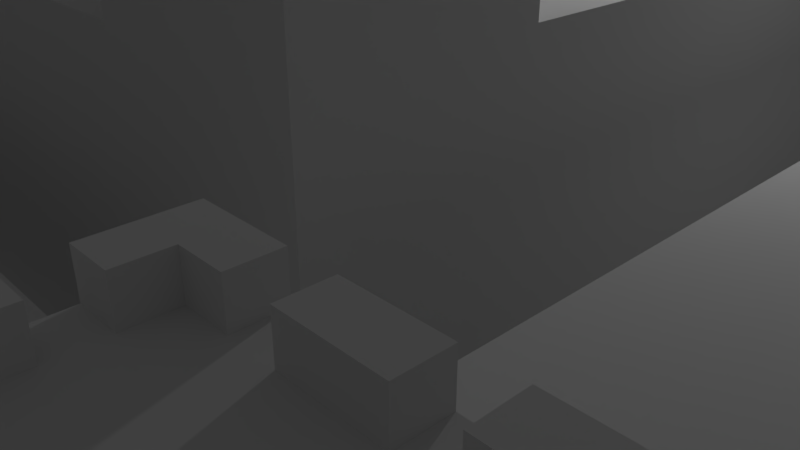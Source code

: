 # Source: SandCastleLevel2.blend  (saved by Blender 2.79.0; exported with 4.5.12 LTS)
import bpy
from mathutils import Matrix  # noqa: F401  (used for matrix-valued properties, if any)

bpy.ops.wm.read_factory_settings(use_empty=True)
scene = bpy.context.scene
scene.name = 'Scene'

# ---- collections
col_collection_1 = bpy.data.collections.new('Collection 1'); scene.collection.children.link(col_collection_1)

# ---- world
world_world = bpy.data.worlds.new('World'); scene.world = world_world
world_world.color = (0.05088, 0.05088, 0.05088)
world_world.use_sun_shadow = False
world_world.sun_shadow_jitter_overblur = 0.0
world_world.cycles.sampling_method = 'MANUAL'

# ---- cameras
cam_camera = bpy.data.cameras.new('Camera')
cam_camera.clip_end = 100.0
cam_camera.lens = 35.0
cam_camera.sensor_width = 32.0
cam_camera.sensor_height = 18.0
cam_camera.ortho_scale = 7.314
cam_camera.dof.focus_distance = 0.0
cam_camera.dof.aperture_fstop = 128.0

# ---- lights
light_lamp = bpy.data.lights.new('Lamp', 'POINT')
light_lamp.transmission_factor = 0.0
light_lamp.cutoff_distance = 30.0
light_lamp.energy = 100.0
light_lamp.shadow_buffer_clip_start = 1.001
light_lamp.shadow_soft_size = 0.1
light_lamp.shadow_maximum_resolution = 0.006
light_lamp.use_absolute_resolution = True

# ---- meshes
me_plane_001 = bpy.data.meshes.new('Plane.001')
me_plane_001.from_pydata([(-1.0, -1.0, 0.2857), (1.0, -1.0, 0.2857), (-1.0, 1.0, 0.2857), (1.0, 1.0, 0.2857), (-1.0, 0.0, 0.2857), (0.0, -1.0, 0.2857), (1.0, 0.0, 0.2857), (0.0, 1.0, 0.2857), (0.0, 0.0, 0.2857), (-1.0, -0.5, 0.2857), (0.5, -1.0, 0.2857), (1.0, 0.5, 0.2857), (-0.5, 1.0, 0.2857), (-1.0, 0.5, 0.2857), (-0.5, -1.0, 0.2857), (1.0, -0.5, 0.2857), (0.5, 1.0, 0.2857), (0.0, 0.5, 0.2857), (0.0, -0.5, 0.2857), (-0.5, 0.0, 0.2857), (0.5, 0.0, 0.2857), (0.5, -0.5, 0.2857), (-0.5, -0.5, 0.2857), (-0.5, 0.5, 0.2857), (0.5, 0.5, 0.2857), (-1.0, -0.75, 0.2857), (0.75, -1.0, 0.2857), (1.0, 0.75, 0.2857), (-0.75, 1.0, 0.2857), (-1.0, 0.25, 0.2857), (-0.25, -1.0, 0.2857), (1.0, -0.25, 0.2857), (0.25, 1.0, 0.2857), (0.0, 0.75, 0.2857), (0.0, -0.25, 0.2857), (-0.75, 0.0, 0.2857), (0.25, 0.0, 0.2857), (-1.0, -0.25, 0.2857), (0.25, -1.0, 0.2857), (1.0, 0.25, 0.2857), (-0.25, 1.0, 0.2857), (-1.0, 0.75, 0.2857), (-0.75, -1.0, 0.2857), (1.0, -0.75, 0.2857), (0.75, 1.0, 0.2857), (0.0, 0.25, 0.2857), (0.0, -0.75, 0.2857), (-0.25, 0.0, 0.2857), (0.75, 0.0, 0.2857), (0.5, -0.25, 0.2857), (0.5, -0.75, 0.2857), (0.25, -0.5, 0.2857), (0.75, -0.5, 0.2857), (-0.5, -0.25, 0.2857), (-0.5, -0.75, 0.2857), (-0.75, -0.5, 0.2857), (-0.25, -0.5, 0.2857), (-0.5, 0.75, 0.2857), (-0.5, 0.25, 0.2857), (-0.75, 0.5, 0.2857), (-0.25, 0.5, 0.2857), (0.5, 0.75, 0.2857), (0.5, 0.25, 0.2857), (0.25, 0.5, 0.2857), (0.75, 0.5, 0.2857), (0.75, 0.25, 0.2857), (0.25, 0.25, 0.2857), (0.25, 0.75, 0.2857), (-0.25, 0.25, 0.2857), (-0.75, 0.25, 0.2857), (-0.75, 0.75, 0.2857), (-0.25, -0.75, 0.2857), (-0.75, -0.75, 0.2857), (-0.75, -0.25, 0.2857), (0.75, -0.75, 0.2857), (0.25, -0.75, 0.2857), (0.25, -0.25, 0.2857), (0.75, -0.25, 0.2857), (-0.25, -0.25, 0.2857), (-0.25, 0.75, 0.2857), (0.75, 0.75, 0.2857), (-1.0, -0.75, 0.4286), (-1.0, -1.0, 0.4286), (0.75, -1.0, 0.4286), (1.0, -1.0, 0.4286), (1.0, 0.75, 0.4286), (1.0, 1.0, 0.4286), (-0.75, 1.0, 0.4286), (-1.0, 1.0, 0.4286), (-1.0, 0.25, 0.4286), (-1.0, 0.0, 0.4286), (-0.25, -1.0, 0.4286), (0.0, -1.0, 0.4286), (1.0, -0.25, 0.4286), (1.0, 0.0, 0.4286), (0.25, 1.0, 0.4286), (0.0, 1.0, 0.4286), (0.0, 0.75, 0.4286), (-0.75, 0.0, 0.4286), (-1.0, -0.25, 0.4286), (-1.0, -0.5, 0.4286), (0.25, -1.0, 0.4286), (0.5, -1.0, 0.4286), (1.0, 0.25, 0.4286), (1.0, 0.5, 0.4286), (-0.25, 1.0, 0.4286), (-0.5, 1.0, 0.4286), (-1.0, 0.75, 0.4286), (-1.0, 0.5, 0.4286), (-0.75, -1.0, 0.4286), (-0.5, -1.0, 0.4286), (1.0, -0.75, 0.4286), (1.0, -0.5, 0.4286), (0.75, 1.0, 0.4286), (0.5, 1.0, 0.4286), (-0.75, -0.5, 0.4286), (-0.5, 0.75, 0.4286), (-0.75, 0.5, 0.4286), (0.5, 0.75, 0.4286), (0.0, -0.75, 0.4286), (0.75, 0.0, 0.4286), (0.5, -0.75, 0.4286), (0.75, -0.5, 0.4286), (-0.5, -0.75, 0.4286), (0.75, 0.5, 0.4286), (0.75, 0.25, 0.4286), (0.25, 0.75, 0.4286), (-0.75, 0.25, 0.4286), (-0.75, 0.75, 0.4286), (-0.25, -0.75, 0.4286), (-0.75, -0.75, 0.4286), (-0.75, -0.25, 0.4286), (0.75, -0.75, 0.4286), (0.25, -0.75, 0.4286), (0.75, -0.25, 0.4286), (-0.25, 0.75, 0.4286), (0.75, 0.75, 0.4286), (-1.0, -0.75, 0.0), (-1.0, -1.0, 0.0), (0.75, -1.0, 0.0), (1.0, -1.0, 0.0), (1.0, 0.75, 0.0), (1.0, 1.0, 0.0), (-0.75, 1.0, 0.0), (-1.0, 1.0, 0.0), (-1.0, 0.25, 0.0), (-1.0, 0.0, 0.0), (-0.25, -1.0, 0.0), (0.0, -1.0, 0.0), (1.0, -0.25, 0.0), (1.0, 0.0, 0.0), (0.25, 1.0, 0.0), (0.0, 1.0, 0.0), (0.0, 0.75, 0.0), (-0.75, 0.0, 0.0), (-1.0, -0.25, 0.0), (-1.0, -0.5, 0.0), (0.25, -1.0, 0.0), (0.5, -1.0, 0.0), (1.0, 0.25, 0.0), (1.0, 0.5, 0.0), (-0.25, 1.0, 0.0), (-0.5, 1.0, 0.0), (-1.0, 0.75, 0.0), (-1.0, 0.5, 0.0), (-0.75, -1.0, 0.0), (-0.5, -1.0, 0.0), (1.0, -0.75, 0.0), (1.0, -0.5, 0.0), (0.75, 1.0, 0.0), (0.5, 1.0, 0.0), (-0.75, -0.5, 0.0), (-0.5, 0.75, 0.0), (-0.75, 0.5, 0.0), (0.5, 0.75, 0.0), (0.0, -0.75, 0.0), (0.75, 0.0, 0.0), (0.5, -0.75, 0.0), (0.75, -0.5, 0.0), (-0.5, -0.75, 0.0), (0.75, 0.5, 0.0), (0.75, 0.25, 0.0), (0.25, 0.75, 0.0), (-0.75, 0.25, 0.0), (-0.75, 0.75, 0.0), (-0.25, -0.75, 0.0), (-0.75, -0.75, 0.0), (-0.75, -0.25, 0.0), (0.75, -0.75, 0.0), (0.25, -0.75, 0.0), (0.75, -0.25, 0.0), (-0.25, 0.75, 0.0), (0.75, 0.75, 0.0), (-0.75, 0.75, 0.5714), (-1.0, 0.75, 0.5714), (-0.75, 1.0, 0.5714), (1.0, 1.0, 0.5714), (0.75, 1.0, 0.5714), (1.0, -1.0, 0.5714), (1.0, -0.75, 0.5714), (-1.0, -1.0, 0.5714), (-0.75, -1.0, 0.5714), (-1.0, 1.0, 0.5714), (1.0, 0.75, 0.5714), (0.75, -1.0, 0.5714), (-1.0, -0.75, 0.5714), (-0.75, -0.75, 0.5714), (0.75, -0.75, 0.5714), (0.75, 0.75, 0.5714), (-0.875, 0.75, 0.5714), (-0.75, 0.875, 0.5714), (0.875, 1.0, 0.5714), (1.0, -0.875, 0.5714), (-0.875, -1.0, 0.5714), (-1.0, 0.875, 0.5714), (-0.875, 1.0, 0.5714), (1.0, 0.875, 0.5714), (0.875, -1.0, 0.5714), (-1.0, -0.875, 0.5714), (-0.75, -0.875, 0.5714), (-0.875, -0.75, 0.5714), (0.75, -0.875, 0.5714), (0.875, -0.75, 0.5714), (0.75, 0.875, 0.5714), (0.875, 0.75, 0.5714), (-0.875, -0.875, 0.5714), (0.875, -0.875, 0.5714), (0.875, 0.875, 0.5714), (-0.875, 0.875, 0.5714), (-0.9375, 0.75, 0.5714), (-0.75, 0.9375, 0.5714), (0.8125, 1.0, 0.5714), (1.0, -0.8125, 0.5714), (-0.8125, -1.0, 0.5714), (-1.0, 0.8125, 0.5714), (-0.9375, 1.0, 0.5714), (1.0, 0.9375, 0.5714), (0.9375, -1.0, 0.5714), (-1.0, -0.9375, 0.5714), (-0.75, -0.8125, 0.5714), (-0.9375, -0.75, 0.5714), (0.75, -0.8125, 0.5714), (0.8125, -0.75, 0.5714), (0.75, 0.9375, 0.5714), (0.8125, 0.75, 0.5714), (-0.8125, 0.75, 0.5714), (-0.75, 0.8125, 0.5714), (0.9375, 1.0, 0.5714), (1.0, -0.9375, 0.5714), (-0.9375, -1.0, 0.5714), (-1.0, 0.9375, 0.5714), (-0.8125, 1.0, 0.5714), (1.0, 0.8125, 0.5714), (0.8125, -1.0, 0.5714), (-1.0, -0.8125, 0.5714), (-0.75, -0.9375, 0.5714), (-0.8125, -0.75, 0.5714), (0.75, -0.9375, 0.5714), (0.9375, -0.75, 0.5714), (0.75, 0.8125, 0.5714), (0.9375, 0.75, 0.5714), (-0.875, -0.8125, 0.5714), (-0.875, -0.9375, 0.5714), (-0.9375, -0.875, 0.5714), (-0.8125, -0.875, 0.5714), (0.875, -0.8125, 0.5714), (0.875, -0.9375, 0.5714), (0.8125, -0.875, 0.5714), (0.9375, -0.875, 0.5714), (0.875, 0.9375, 0.5714), (0.875, 0.8125, 0.5714), (0.8125, 0.875, 0.5714), (0.9375, 0.875, 0.5714), (-0.875, 0.9375, 0.5714), (-0.875, 0.8125, 0.5714), (-0.9375, 0.875, 0.5714), (-0.8125, 0.875, 0.5714), (-0.8125, 0.8125, 0.5714), (-0.9375, 0.8125, 0.5714), (-0.9375, 0.9375, 0.5714), (0.9375, 0.8125, 0.5714), (0.8125, 0.8125, 0.5714), (0.8125, 0.9375, 0.5714), (0.9375, -0.9375, 0.5714), (0.8125, -0.9375, 0.5714), (0.8125, -0.8125, 0.5714), (-0.8125, -0.9375, 0.5714), (-0.9375, -0.9375, 0.5714), (-0.9375, -0.8125, 0.5714), (-0.8125, -0.8125, 0.5714), (0.9375, -0.8125, 0.5714), (0.9375, 0.9375, 0.5714), (-0.8125, 0.9375, 0.5714), (-0.9688, 0.75, 0.5714), (-0.75, 0.9688, 0.5714), (0.7812, 1.0, 0.5714), (1.0, -0.7812, 0.5714), (-0.7812, -1.0, 0.5714), (-1.0, 0.7812, 0.5714), (-0.9688, 1.0, 0.5714), (1.0, 0.9688, 0.5714), (0.9688, -1.0, 0.5714), (-1.0, -0.9688, 0.5714), (-0.75, -0.7812, 0.5714), (-0.9688, -0.75, 0.5714), (0.75, -0.7812, 0.5714), (0.7812, -0.75, 0.5714), (0.75, 0.9688, 0.5714), (0.7812, 0.75, 0.5714), (-0.8438, 0.75, 0.5714), (-0.75, 0.8438, 0.5714), (0.9062, 1.0, 0.5714), (1.0, -0.9062, 0.5714), (-0.9062, -1.0, 0.5714), (-1.0, 0.9062, 0.5714), (-0.8438, 1.0, 0.5714), (1.0, 0.8438, 0.5714), (0.8438, -1.0, 0.5714), (-1.0, -0.8438, 0.5714), (-0.75, -0.9062, 0.5714), (-0.8438, -0.75, 0.5714), (0.75, -0.9062, 0.5714), (0.9062, -0.75, 0.5714), (0.75, 0.8438, 0.5714), (0.9062, 0.75, 0.5714), (-0.875, -0.7812, 0.5714), (-0.875, -0.9062, 0.5714), (-0.9688, -0.875, 0.5714), (-0.8438, -0.875, 0.5714), (0.875, -0.7812, 0.5714), (0.875, -0.9062, 0.5714), (0.7812, -0.875, 0.5714), (0.9062, -0.875, 0.5714), (0.875, 0.9688, 0.5714), (0.875, 0.8438, 0.5714), (0.7812, 0.875, 0.5714), (0.9062, 0.875, 0.5714), (-0.875, 0.9688, 0.5714), (-0.875, 0.8438, 0.5714), (-0.9688, 0.875, 0.5714), (-0.8438, 0.875, 0.5714), (-0.9062, 0.75, 0.5714), (-0.75, 0.9062, 0.5714), (0.8438, 1.0, 0.5714), (1.0, -0.8438, 0.5714), (-0.8438, -1.0, 0.5714), (-1.0, 0.8438, 0.5714), (-0.9062, 1.0, 0.5714), (1.0, 0.9062, 0.5714), (0.9062, -1.0, 0.5714), (-1.0, -0.9062, 0.5714), (-0.75, -0.8438, 0.5714), (-0.9062, -0.75, 0.5714), (0.75, -0.8438, 0.5714), (0.8438, -0.75, 0.5714), (0.75, 0.9062, 0.5714), (0.8438, 0.75, 0.5714), (-0.7812, 0.75, 0.5714), (-0.75, 0.7812, 0.5714), (0.9688, 1.0, 0.5714), (1.0, -0.9688, 0.5714), (-0.9688, -1.0, 0.5714), (-1.0, 0.9688, 0.5714), (-0.7812, 1.0, 0.5714), (1.0, 0.7812, 0.5714), (0.7812, -1.0, 0.5714), (-1.0, -0.7812, 0.5714), (-0.75, -0.9688, 0.5714), (-0.7812, -0.75, 0.5714), (0.75, -0.9688, 0.5714), (0.9688, -0.75, 0.5714), (0.75, 0.7812, 0.5714), (0.9688, 0.75, 0.5714), (-0.875, -0.8438, 0.5714), (-0.875, -0.9688, 0.5714), (-0.9062, -0.875, 0.5714), (-0.7812, -0.875, 0.5714), (0.875, -0.8438, 0.5714), (0.875, -0.9688, 0.5714), (0.8438, -0.875, 0.5714), (0.9688, -0.875, 0.5714), (0.875, 0.9062, 0.5714), (0.875, 0.7812, 0.5714), (0.8438, 0.875, 0.5714), (0.9688, 0.875, 0.5714), (-0.875, 0.9062, 0.5714), (-0.875, 0.7812, 0.5714), (-0.9062, 0.875, 0.5714), (-0.7812, 0.875, 0.5714), (-0.8125, 0.8438, 0.5714), (-0.8125, 0.7812, 0.5714), (-0.8438, 0.8125, 0.5714), (-0.7812, 0.8125, 0.5714), (-0.9375, 0.8438, 0.5714), (-0.9375, 0.7812, 0.5714), (-0.9688, 0.8125, 0.5714), (-0.9062, 0.8125, 0.5714), (-0.9375, 0.9688, 0.5714), (-0.9375, 0.9062, 0.5714), (-0.9688, 0.9375, 0.5714), (-0.9062, 0.9375, 0.5714), (0.9375, 0.8438, 0.5714), (0.9375, 0.7812, 0.5714), (0.9062, 0.8125, 0.5714), (0.9688, 0.8125, 0.5714), (0.8125, 0.8438, 0.5714), (0.8125, 0.7812, 0.5714), (0.7812, 0.8125, 0.5714), (0.8438, 0.8125, 0.5714), (0.8125, 0.9688, 0.5714), (0.8125, 0.9062, 0.5714), (0.7812, 0.9375, 0.5714), (0.8438, 0.9375, 0.5714), (0.9375, -0.9062, 0.5714), (0.9375, -0.9688, 0.5714), (0.9062, -0.9375, 0.5714), (0.9688, -0.9375, 0.5714), (0.8125, -0.9062, 0.5714), (0.8125, -0.9688, 0.5714), (0.7812, -0.9375, 0.5714), (0.8438, -0.9375, 0.5714), (0.8125, -0.7812, 0.5714), (0.8125, -0.8438, 0.5714), (0.7812, -0.8125, 0.5714), (0.8438, -0.8125, 0.5714), (-0.8125, -0.9062, 0.5714), (-0.8125, -0.9688, 0.5714), (-0.8438, -0.9375, 0.5714), (-0.7812, -0.9375, 0.5714), (-0.9375, -0.9062, 0.5714), (-0.9375, -0.9688, 0.5714), (-0.9688, -0.9375, 0.5714), (-0.9062, -0.9375, 0.5714), (-0.9375, -0.7812, 0.5714), (-0.9375, -0.8438, 0.5714), (-0.9688, -0.8125, 0.5714), (-0.9062, -0.8125, 0.5714), (-0.8125, -0.7812, 0.5714), (-0.8125, -0.8438, 0.5714), (-0.8438, -0.8125, 0.5714), (-0.7812, -0.8125, 0.5714), (0.9375, -0.7812, 0.5714), (0.9375, -0.8438, 0.5714), (0.9062, -0.8125, 0.5714), (0.9688, -0.8125, 0.5714), (0.9375, 0.9688, 0.5714), (0.9375, 0.9062, 0.5714), (0.9062, 0.9375, 0.5714), (0.9688, 0.9375, 0.5714), (-0.8125, 0.9688, 0.5714), (-0.8125, 0.9062, 0.5714), (-0.8438, 0.9375, 0.5714), (-0.7812, 0.9375, 0.5714), (-0.7812, 0.9062, 0.5714), (-0.8438, 0.9062, 0.5714), (-0.8438, 0.9688, 0.5714), (0.9688, 0.9062, 0.5714), (0.9062, 0.9062, 0.5714), (0.9062, 0.9688, 0.5714), (0.9688, -0.8438, 0.5714), (0.9062, -0.8438, 0.5714), (0.9062, -0.7812, 0.5714), (-0.7812, -0.8438, 0.5714), (-0.8438, -0.8438, 0.5714), (-0.8438, -0.7812, 0.5714), (-0.9062, -0.8438, 0.5714), (-0.9688, -0.8438, 0.5714), (-0.9688, -0.7812, 0.5714), (-0.9062, -0.9688, 0.5714), (-0.9688, -0.9688, 0.5714), (-0.9688, -0.9062, 0.5714), (-0.7812, -0.9688, 0.5714), (-0.8438, -0.9688, 0.5714), (-0.8438, -0.9062, 0.5714), (0.8438, -0.8438, 0.5714), (0.7812, -0.8438, 0.5714), (0.7812, -0.7812, 0.5714), (0.8438, -0.9688, 0.5714), (0.7812, -0.9688, 0.5714), (0.7812, -0.9062, 0.5714), (0.9688, -0.9688, 0.5714), (0.9062, -0.9688, 0.5714), (0.9062, -0.9062, 0.5714), (0.8438, 0.9062, 0.5714), (0.7812, 0.9062, 0.5714), (0.7812, 0.9688, 0.5714), (0.8438, 0.7812, 0.5714), (0.7812, 0.7812, 0.5714), (0.7812, 0.8438, 0.5714), (0.9688, 0.7812, 0.5714), (0.9062, 0.7812, 0.5714), (0.9062, 0.8438, 0.5714), (-0.9062, 0.9062, 0.5714), (-0.9688, 0.9062, 0.5714), (-0.9688, 0.9688, 0.5714), (-0.9062, 0.7812, 0.5714), (-0.9688, 0.7812, 0.5714), (-0.9688, 0.8438, 0.5714), (-0.7812, 0.7812, 0.5714), (-0.8438, 0.7812, 0.5714), (-0.8438, 0.8438, 0.5714), (-0.7812, 0.8438, 0.5714), (-0.9062, 0.8438, 0.5714), (-0.9062, 0.9688, 0.5714), (0.9688, 0.8438, 0.5714), (0.8438, 0.8438, 0.5714), (0.8438, 0.9688, 0.5714), (0.9688, -0.9062, 0.5714), (0.8438, -0.9062, 0.5714), (0.8438, -0.7812, 0.5714), (-0.7812, -0.9062, 0.5714), (-0.9062, -0.9062, 0.5714), (-0.9062, -0.7812, 0.5714), (-0.7812, -0.7812, 0.5714), (0.9688, -0.7812, 0.5714), (0.9688, 0.9688, 0.5714), (-0.7812, 0.9688, 0.5714), (-0.9688, 0.75, 0.6), (-1.0, 0.75, 0.6), (-0.75, 0.9688, 0.6), (-0.75, 1.0, 0.6), (0.7812, 1.0, 0.6), (0.75, 1.0, 0.6), (1.0, -0.7812, 0.6), (1.0, -0.75, 0.6), (-0.7812, -1.0, 0.6), (-0.75, -1.0, 0.6), (-1.0, 0.7812, 0.6), (-0.9688, 1.0, 0.6), (-1.0, 1.0, 0.6), (1.0, 0.9688, 0.6), (1.0, 1.0, 0.6), (0.9688, -1.0, 0.6), (1.0, -1.0, 0.6), (-1.0, -0.9688, 0.6), (-1.0, -1.0, 0.6), (-0.75, -0.7812, 0.6), (-0.75, -0.75, 0.6), (-0.9688, -0.75, 0.6), (-1.0, -0.75, 0.6), (0.75, -0.7812, 0.6), (0.75, -0.75, 0.6), (0.7812, -0.75, 0.6), (0.75, 0.9688, 0.6), (0.7812, 0.75, 0.6), (0.75, 0.75, 0.6), (-0.8438, 0.75, 0.6), (-0.875, 0.75, 0.6), (-0.75, 0.8438, 0.6), (-0.75, 0.875, 0.6), (0.9062, 1.0, 0.6), (0.875, 1.0, 0.6), (1.0, -0.9062, 0.6), (1.0, -0.875, 0.6), (-0.9062, -1.0, 0.6), (-0.875, -1.0, 0.6), (-1.0, 0.9062, 0.6), (-1.0, 0.875, 0.6), (-0.8438, 1.0, 0.6), (-0.875, 1.0, 0.6), (1.0, 0.8438, 0.6), (1.0, 0.875, 0.6), (0.8438, -1.0, 0.6), (0.875, -1.0, 0.6), (-1.0, -0.8438, 0.6), (-1.0, -0.875, 0.6), (-0.75, -0.9062, 0.6), (-0.75, -0.875, 0.6), (-0.8438, -0.75, 0.6), (-0.875, -0.75, 0.6), (0.75, -0.9062, 0.6), (0.75, -0.875, 0.6), (0.9062, -0.75, 0.6), (0.875, -0.75, 0.6), (0.75, 0.8438, 0.6), (0.75, 0.875, 0.6), (0.9062, 0.75, 0.6), (0.875, 0.75, 0.6), (-0.875, -0.7812, 0.6), (-0.9688, -0.875, 0.6), (0.875, -0.7812, 0.6), (0.7812, -0.875, 0.6), (0.875, 0.9688, 0.6), (0.7812, 0.875, 0.6), (-0.875, 0.9688, 0.6), (-0.9688, 0.875, 0.6), (-0.7812, 0.75, 0.6), (-0.8125, 0.75, 0.6), (-0.75, 0.7812, 0.6), (-0.75, 0.8125, 0.6), (0.9688, 1.0, 0.6), (0.9375, 1.0, 0.6), (1.0, -0.9688, 0.6), (1.0, -0.9375, 0.6), (-0.9688, -1.0, 0.6), (-0.9375, -1.0, 0.6), (-1.0, 0.9688, 0.6), (-1.0, 0.9375, 0.6), (-0.7812, 1.0, 0.6), (-0.8125, 1.0, 0.6), (1.0, 0.7812, 0.6), (1.0, 0.8125, 0.6), (0.7812, -1.0, 0.6), (0.8125, -1.0, 0.6), (-1.0, -0.7812, 0.6), (-1.0, -0.8125, 0.6), (-0.75, -0.9688, 0.6), (-0.75, -0.9375, 0.6), (-0.7812, -0.75, 0.6), (-0.8125, -0.75, 0.6), (0.75, -0.9688, 0.6), (0.75, -0.9375, 0.6), (0.9688, -0.75, 0.6), (0.9375, -0.75, 0.6), (0.75, 0.7812, 0.6), (0.75, 0.8125, 0.6), (0.9688, 0.75, 0.6), (0.9375, 0.75, 0.6), (-0.9688, 0.8125, 0.6), (-1.0, 0.8125, 0.6), (-0.9375, 0.9688, 0.6), (-0.9375, 1.0, 0.6), (-0.9688, 0.9375, 0.6), (0.7812, 0.8125, 0.6), (0.8125, 0.9688, 0.6), (0.8125, 1.0, 0.6), (0.7812, 0.9375, 0.6), (0.75, 0.9375, 0.6), (0.7812, -0.9375, 0.6), (0.8125, -0.7812, 0.6), (0.8125, -0.75, 0.6), (0.7812, -0.8125, 0.6), (0.75, -0.8125, 0.6), (-0.9688, -0.9375, 0.6), (-1.0, -0.9375, 0.6), (-0.9375, -0.7812, 0.6), (-0.9375, -0.75, 0.6), (-0.9688, -0.8125, 0.6), (-0.8125, -0.7812, 0.6), (0.9375, -0.7812, 0.6), (0.9375, 0.9688, 0.6), (-0.8125, 0.9688, 0.6), (-0.9375, 0.75, 0.6), (-0.75, 0.9375, 0.6), (1.0, -0.8125, 0.6), (-0.8125, -1.0, 0.6), (1.0, 0.9375, 0.6), (0.9375, -1.0, 0.6), (-0.75, -0.8125, 0.6), (0.8125, 0.75, 0.6), (-0.9062, 0.75, 0.6), (-0.75, 0.9062, 0.6), (0.8438, 1.0, 0.6), (1.0, -0.8438, 0.6), (-0.8438, -1.0, 0.6), (-1.0, 0.8438, 0.6), (-0.9062, 1.0, 0.6), (1.0, 0.9062, 0.6), (0.9062, -1.0, 0.6), (-1.0, -0.9062, 0.6), (-0.75, -0.8438, 0.6), (-0.9062, -0.75, 0.6), (0.75, -0.8438, 0.6), (0.8438, -0.75, 0.6), (0.75, 0.9062, 0.6), (0.8438, 0.75, 0.6), (-0.75, 0.75, 0.6), (1.0, 0.75, 0.6), (0.75, -1.0, 0.6), (-0.875, -0.9688, 0.6), (-0.7812, -0.875, 0.6), (0.875, -0.9688, 0.6), (0.9688, -0.875, 0.6), (0.875, 0.7812, 0.6), (0.9688, 0.875, 0.6), (-0.875, 0.7812, 0.6), (-0.7812, 0.875, 0.6), (-0.8125, 0.7812, 0.6), (-0.7812, 0.8125, 0.6), (-0.9375, 0.7812, 0.6), (0.9375, 0.7812, 0.6), (0.9688, 0.8125, 0.6), (0.8125, 0.7812, 0.6), (0.9375, -0.9688, 0.6), (0.9688, -0.9375, 0.6), (0.8125, -0.9688, 0.6), (-0.8125, -0.9688, 0.6), (-0.7812, -0.9375, 0.6), (-0.9375, -0.9688, 0.6), (-0.7812, -0.8125, 0.6), (0.9688, -0.8125, 0.6), (0.9688, 0.9375, 0.6), (-0.7812, 0.9375, 0.6), (-0.7812, 0.9062, 0.6), (-0.8438, 0.9688, 0.6), (0.9688, 0.9062, 0.6), (0.9062, 0.9688, 0.6), (0.9688, -0.8438, 0.6), (0.9062, -0.7812, 0.6), (-0.7812, -0.8438, 0.6), (-0.8438, -0.7812, 0.6), (-0.9688, -0.8438, 0.6), (-0.9688, -0.7812, 0.6), (-0.9062, -0.9688, 0.6), (-0.9688, -0.9688, 0.6), (-0.9688, -0.9062, 0.6), (-0.7812, -0.9688, 0.6), (-0.8438, -0.9688, 0.6), (0.7812, -0.8438, 0.6), (0.7812, -0.7812, 0.6), (0.8438, -0.9688, 0.6), (0.7812, -0.9688, 0.6), (0.7812, -0.9062, 0.6), (0.9688, -0.9688, 0.6), (0.9062, -0.9688, 0.6), (0.7812, 0.9062, 0.6), (0.7812, 0.9688, 0.6), (0.8438, 0.7812, 0.6), (0.7812, 0.7812, 0.6), (0.7812, 0.8438, 0.6), (0.9688, 0.7812, 0.6), (0.9062, 0.7812, 0.6), (-0.9688, 0.9062, 0.6), (-0.9688, 0.9688, 0.6), (-0.9062, 0.7812, 0.6), (-0.9688, 0.7812, 0.6), (-0.9688, 0.8438, 0.6), (-0.7812, 0.7812, 0.6), (-0.8438, 0.7812, 0.6), (-0.7812, 0.8438, 0.6), (-0.9062, 0.9688, 0.6), (0.9688, 0.8438, 0.6), (0.8438, 0.9688, 0.6), (0.9688, -0.9062, 0.6), (0.8438, -0.7812, 0.6), (-0.7812, -0.9062, 0.6), (-0.9062, -0.7812, 0.6), (-0.7812, -0.7812, 0.6), (0.9688, -0.7812, 0.6), (0.9688, 0.9688, 0.6), (-0.7812, 0.9688, 0.6), (-0.5714, -0.5714, 0.2857), (0.5714, -0.5714, 0.2857), (-0.5714, 0.5714, 0.2857), (0.5714, 0.5714, 0.2857), (-0.5714, 0.0, 0.2857), (0.0, -0.5714, 0.2857), (0.5714, 0.0, 0.2857), (0.0, 0.5714, 0.2857), (0.0, 0.0, 0.2857), (-0.5714, -0.2857, 0.2857), (0.2857, -0.5714, 0.2857), (0.5714, 0.2857, 0.2857), (-0.2857, 0.5714, 0.2857), (-0.5714, 0.2857, 0.2857), (-0.2857, -0.5714, 0.2857), (0.5714, -0.2857, 0.2857), (0.2857, 0.5714, 0.2857), (0.0, 0.2857, 0.2857), (0.0, -0.2857, 0.2857), (-0.2857, 0.0, 0.2857), (0.2857, 0.0, 0.2857), (0.2857, -0.2857, 0.2857), (-0.2857, -0.2857, 0.2857), (-0.2857, 0.2857, 0.2857), (0.2857, 0.2857, 0.2857), (-0.5714, -0.4286, 0.2857), (0.4286, -0.5714, 0.2857), (0.5714, 0.4286, 0.2857), (-0.4286, 0.5714, 0.2857), (-0.5714, 0.1429, 0.2857), (-0.1429, -0.5714, 0.2857), (0.5714, -0.1429, 0.2857), (0.1429, 0.5714, 0.2857), (0.0, -0.1429, 0.2857), (0.1429, 0.0, 0.2857), (-0.5714, -0.1429, 0.2857), (0.1429, -0.5714, 0.2857), (0.5714, 0.1429, 0.2857), (-0.1429, 0.5714, 0.2857), (-0.5714, 0.4286, 0.2857), (-0.4286, -0.5714, 0.2857), (0.5714, -0.4286, 0.2857), (0.4286, 0.5714, 0.2857), (0.0, 0.1429, 0.2857), (-0.1429, 0.0, 0.2857), (0.2857, -0.1429, 0.2857), (0.1429, -0.2857, 0.2857), (-0.2857, -0.1429, 0.2857), (-0.1429, -0.2857, 0.2857), (-0.2857, 0.1429, 0.2857), (-0.1429, 0.2857, 0.2857), (0.2857, 0.1429, 0.2857), (0.1429, 0.2857, 0.2857), (0.1429, 0.1429, 0.2857), (-0.1429, 0.1429, 0.2857), (0.1429, -0.1429, 0.2857), (-0.1429, -0.1429, 0.2857), (-0.5714, -0.4286, 0.5714), (-0.5714, -0.5714, 0.5714), (0.4286, -0.5714, 0.5714), (0.5714, -0.5714, 0.5714), (0.5714, 0.4286, 0.5714), (0.5714, 0.5714, 0.5714), (-0.4286, 0.5714, 0.5714), (-0.5714, 0.5714, 0.5714), (-0.5714, 0.1429, 0.5714), (-0.5714, 0.0, 0.5714), (-0.1429, -0.5714, 0.5714), (0.0, -0.5714, 0.5714), (0.5714, -0.1429, 0.5714), (0.5714, 0.0, 0.5714), (0.1429, 0.5714, 0.5714), (0.0, 0.5714, 0.5714), (0.0, 0.4286, 0.5714), (-0.4286, 0.0, 0.5714), (-0.5714, -0.1429, 0.5714), (-0.5714, -0.2857, 0.5714), (0.1429, -0.5714, 0.5714), (0.2857, -0.5714, 0.5714), (0.5714, 0.1429, 0.5714), (0.5714, 0.2857, 0.5714), (-0.1429, 0.5714, 0.5714), (-0.2857, 0.5714, 0.5714), (-0.5714, 0.4286, 0.5714), (-0.5714, 0.2857, 0.5714), (-0.4286, -0.5714, 0.5714), (-0.2857, -0.5714, 0.5714), (0.5714, -0.4286, 0.5714), (0.5714, -0.2857, 0.5714), (0.4286, 0.5714, 0.5714), (0.2857, 0.5714, 0.5714), (0.0, -0.4286, 0.5714), (0.0, -0.2857, 0.5714), (0.4286, 0.0, 0.5714), (0.2857, 0.0, 0.5714), (0.2857, -0.1429, 0.5714), (0.2857, -0.4286, 0.5714), (0.2857, -0.2857, 0.5714), (0.1429, -0.2857, 0.5714), (0.4286, -0.2857, 0.5714), (-0.2857, -0.1429, 0.5714), (-0.2857, 0.0, 0.5714), (-0.2857, -0.4286, 0.5714), (-0.2857, -0.2857, 0.5714), (-0.4286, -0.2857, 0.5714), (-0.1429, -0.2857, 0.5714), (-0.2857, 0.4286, 0.5714), (-0.2857, 0.1429, 0.5714), (-0.2857, 0.2857, 0.5714), (-0.4286, 0.2857, 0.5714), (-0.1429, 0.2857, 0.5714), (0.2857, 0.4286, 0.5714), (0.2857, 0.1429, 0.5714), (0.2857, 0.2857, 0.5714), (0.1429, 0.2857, 0.5714), (0.0, 0.2857, 0.5714), (0.4286, 0.2857, 0.5714), (0.4286, 0.1429, 0.5714), (0.1429, 0.4286, 0.5714), (-0.4286, 0.1429, 0.5714), (-0.1429, -0.4286, 0.5714), (-0.4286, -0.1429, 0.5714), (0.1429, -0.4286, 0.5714), (0.4286, -0.1429, 0.5714), (-0.1429, 0.4286, 0.5714), (-0.5714, -0.4286, 0.7143), (-0.5714, -0.5714, 0.7143), (0.4286, -0.5714, 0.7143), (0.5714, -0.5714, 0.7143), (0.5714, 0.4286, 0.7143), (0.5714, 0.5714, 0.7143), (-0.4286, 0.5714, 0.7143), (-0.5714, 0.5714, 0.7143), (-0.5714, 0.4286, 0.7143), (-0.5714, 0.2857, 0.7143), (-0.4286, -0.5714, 0.7143), (-0.2857, -0.5714, 0.7143), (0.5714, -0.4286, 0.7143), (0.5714, -0.2857, 0.7143), (0.4286, 0.5714, 0.7143), (0.2857, 0.5714, 0.7143), (0.2857, -0.4286, 0.7143), (0.2857, -0.2857, 0.7143), (0.4286, -0.2857, 0.7143), (-0.2857, -0.4286, 0.7143), (-0.2857, -0.2857, 0.7143), (-0.4286, -0.2857, 0.7143), (-0.5714, -0.2857, 0.7143), (-0.2857, 0.4286, 0.7143), (-0.2857, 0.5714, 0.7143), (-0.4286, 0.2857, 0.7143), (0.2857, 0.4286, 0.7143), (0.4286, 0.2857, 0.7143), (0.2857, 0.2857, 0.7143), (0.2857, -0.5714, 0.7143), (0.5714, 0.2857, 0.7143), (-0.2857, 0.2857, 0.7143), (-0.4286, 0.4286, 0.7143), (-0.4286, -0.4286, 0.7143), (0.4286, -0.4286, 0.7143), (0.4286, 0.4286, 0.7143), (-0.5714, -0.4286, 0.0), (-0.5714, -0.5714, 0.0), (0.4286, -0.5714, 0.0), (0.5714, -0.5714, 0.0), (0.5714, 0.4286, 0.0), (0.5714, 0.5714, 0.0), (-0.4286, 0.5714, 0.0), (-0.5714, 0.5714, 0.0), (-0.5714, 0.1429, 0.0), (-0.5714, 0.0, 0.0), (-0.1429, -0.5714, 0.0), (0.0, -0.5714, 0.0), (0.5714, -0.1429, 0.0), (0.5714, 0.0, 0.0), (0.1429, 0.5714, 0.0), (0.0, 0.5714, 0.0), (0.0, 0.4286, 0.0), (-0.4286, 0.0, 0.0), (-0.5714, -0.1429, 0.0), (-0.5714, -0.2857, 0.0), (0.1429, -0.5714, 0.0), (0.2857, -0.5714, 0.0), (0.5714, 0.1429, 0.0), (0.5714, 0.2857, 0.0), (-0.1429, 0.5714, 0.0), (-0.2857, 0.5714, 0.0), (-0.5714, 0.4286, 0.0), (-0.5714, 0.2857, 0.0), (-0.4286, -0.5714, 0.0), (-0.2857, -0.5714, 0.0), (0.5714, -0.4286, 0.0), (0.5714, -0.2857, 0.0), (0.4286, 0.5714, 0.0), (0.2857, 0.5714, 0.0), (0.0, -0.4286, 0.0), (0.0, -0.2857, 0.0), (0.4286, 0.0, 0.0), (0.2857, 0.0, 0.0), (0.2857, -0.1429, 0.0), (0.2857, -0.4286, 0.0), (0.2857, -0.2857, 0.0), (0.1429, -0.2857, 0.0), (0.4286, -0.2857, 0.0), (-0.2857, -0.1429, 0.0), (-0.2857, 0.0, 0.0), (-0.2857, -0.4286, 0.0), (-0.2857, -0.2857, 0.0), (-0.4286, -0.2857, 0.0), (-0.1429, -0.2857, 0.0), (-0.2857, 0.4286, 0.0), (-0.2857, 0.1429, 0.0), (-0.2857, 0.2857, 0.0), (-0.4286, 0.2857, 0.0), (-0.1429, 0.2857, 0.0), (0.2857, 0.4286, 0.0), (0.2857, 0.1429, 0.0), (0.2857, 0.2857, 0.0), (0.1429, 0.2857, 0.0), (0.0, 0.2857, 0.0), (0.4286, 0.2857, 0.0), (0.4286, 0.1429, 0.0), (0.1429, 0.4286, 0.0), (-0.4286, 0.1429, 0.0), (-0.4286, 0.4286, 0.0), (-0.1429, -0.4286, 0.0), (-0.4286, -0.4286, 0.0), (-0.4286, -0.1429, 0.0), (0.4286, -0.4286, 0.0), (0.1429, -0.4286, 0.0), (0.4286, -0.1429, 0.0), (-0.1429, 0.4286, 0.0), (0.4286, 0.4286, 0.0), (-0.5714, -0.5, 0.7143), (0.5, -0.5714, 0.7143), (0.5714, 0.5, 0.7143), (-0.5, 0.5714, 0.7143), (-0.5714, 0.3571, 0.7143), (-0.3571, -0.5714, 0.7143), (0.5714, -0.3571, 0.7143), (0.3571, 0.5714, 0.7143), (0.2857, -0.3571, 0.7143), (0.3571, -0.2857, 0.7143), (-0.2857, -0.3571, 0.7143), (-0.5, -0.2857, 0.7143), (-0.2857, 0.5, 0.7143), (-0.5, 0.2857, 0.7143), (0.2857, 0.5, 0.7143), (0.3571, 0.2857, 0.7143), (-0.5714, -0.3571, 0.7143), (0.3571, -0.5714, 0.7143), (0.5714, 0.3571, 0.7143), (-0.3571, 0.5714, 0.7143), (-0.5714, 0.5, 0.7143), (-0.5, -0.5714, 0.7143), (0.5714, -0.5, 0.7143), (0.5, 0.5714, 0.7143), (0.2857, -0.5, 0.7143), (0.5, -0.2857, 0.7143), (-0.2857, -0.5, 0.7143), (-0.3571, -0.2857, 0.7143), (-0.2857, 0.3571, 0.7143), (-0.3571, 0.2857, 0.7143), (0.2857, 0.3571, 0.7143), (0.5, 0.2857, 0.7143), (-0.4286, 0.5, 0.7143), (-0.4286, 0.3571, 0.7143), (-0.5, 0.4286, 0.7143), (-0.3571, 0.4286, 0.7143), (-0.4286, -0.3571, 0.7143), (-0.4286, -0.5, 0.7143), (-0.5, -0.4286, 0.7143), (-0.3571, -0.4286, 0.7143), (0.4286, -0.3571, 0.7143), (0.4286, -0.5, 0.7143), (0.3571, -0.4286, 0.7143), (0.5, -0.4286, 0.7143), (0.4286, 0.5, 0.7143), (0.4286, 0.3571, 0.7143), (0.3571, 0.4286, 0.7143), (0.5, 0.4286, 0.7143), (0.5, 0.3571, 0.7143), (0.3571, 0.3571, 0.7143), (0.3571, 0.5, 0.7143), (0.5, -0.5, 0.7143), (0.3571, -0.5, 0.7143), (0.3571, -0.3571, 0.7143), (-0.3571, -0.5, 0.7143), (-0.5, -0.5, 0.7143), (-0.5, -0.3571, 0.7143), (-0.3571, 0.3571, 0.7143), (-0.5, 0.3571, 0.7143), (-0.5, 0.5, 0.7143), (0.5, 0.5, 0.7143), (0.5, -0.3571, 0.7143), (-0.3571, -0.3571, 0.7143), (-0.3571, 0.5, 0.7143), (-0.5714, -0.5357, 0.7143), (0.5357, -0.5714, 0.7143), (0.5714, 0.5357, 0.7143), (-0.5357, 0.5714, 0.7143), (-0.5714, 0.3214, 0.7143), (-0.3214, -0.5714, 0.7143), (0.5714, -0.3214, 0.7143), (0.3214, 0.5714, 0.7143), (0.2857, -0.3214, 0.7143), (0.3214, -0.2857, 0.7143), (-0.2857, -0.3214, 0.7143), (-0.5357, -0.2857, 0.7143), (-0.2857, 0.5357, 0.7143), (-0.5357, 0.2857, 0.7143), (0.2857, 0.5357, 0.7143), (0.3214, 0.2857, 0.7143), (-0.5714, -0.3929, 0.7143), (0.3929, -0.5714, 0.7143), (0.5714, 0.3929, 0.7143), (-0.3929, 0.5714, 0.7143), (-0.5714, 0.4643, 0.7143), (-0.4643, -0.5714, 0.7143), (0.5714, -0.4643, 0.7143), (0.4643, 0.5714, 0.7143), (0.2857, -0.4643, 0.7143), (0.4643, -0.2857, 0.7143), (-0.2857, -0.4643, 0.7143), (-0.3929, -0.2857, 0.7143), (-0.2857, 0.3929, 0.7143), (-0.3929, 0.2857, 0.7143), (0.2857, 0.3929, 0.7143), (0.4643, 0.2857, 0.7143), (-0.4286, 0.5357, 0.7143), (-0.4286, 0.3929, 0.7143), (-0.5357, 0.4286, 0.7143), (-0.3929, 0.4286, 0.7143), (-0.4286, -0.3214, 0.7143), (-0.4286, -0.4643, 0.7143), (-0.5357, -0.4286, 0.7143), (-0.3929, -0.4286, 0.7143), (0.4286, -0.3214, 0.7143), (0.4286, -0.4643, 0.7143), (0.3214, -0.4286, 0.7143), (0.4643, -0.4286, 0.7143), (0.4286, 0.5357, 0.7143), (0.4286, 0.3929, 0.7143), (0.3214, 0.4286, 0.7143), (0.4643, 0.4286, 0.7143), (-0.5714, -0.4643, 0.7143), (0.4643, -0.5714, 0.7143), (0.5714, 0.4643, 0.7143), (-0.4643, 0.5714, 0.7143), (-0.5714, 0.3929, 0.7143), (-0.3929, -0.5714, 0.7143), (0.5714, -0.3929, 0.7143), (0.3929, 0.5714, 0.7143), (0.2857, -0.3929, 0.7143), (0.3929, -0.2857, 0.7143), (-0.2857, -0.3929, 0.7143), (-0.4643, -0.2857, 0.7143), (-0.2857, 0.4643, 0.7143), (-0.4643, 0.2857, 0.7143), (0.2857, 0.4643, 0.7143), (0.3929, 0.2857, 0.7143), (-0.5714, -0.3214, 0.7143), (0.3214, -0.5714, 0.7143), (0.5714, 0.3214, 0.7143), (-0.3214, 0.5714, 0.7143), (-0.5714, 0.5357, 0.7143), (-0.5357, -0.5714, 0.7143), (0.5714, -0.5357, 0.7143), (0.5357, 0.5714, 0.7143), (0.2857, -0.5357, 0.7143), (0.5357, -0.2857, 0.7143), (-0.2857, -0.5357, 0.7143), (-0.3214, -0.2857, 0.7143), (-0.2857, 0.3214, 0.7143), (-0.3214, 0.2857, 0.7143), (0.2857, 0.3214, 0.7143), (0.5357, 0.2857, 0.7143), (-0.4286, 0.4643, 0.7143), (-0.4286, 0.3214, 0.7143), (-0.4643, 0.4286, 0.7143), (-0.3214, 0.4286, 0.7143), (-0.4286, -0.3929, 0.7143), (-0.4286, -0.5357, 0.7143), (-0.4643, -0.4286, 0.7143), (-0.3214, -0.4286, 0.7143), (0.4286, -0.3929, 0.7143), (0.4286, -0.5357, 0.7143), (0.3929, -0.4286, 0.7143), (0.5357, -0.4286, 0.7143), (0.4286, 0.4643, 0.7143), (0.4286, 0.3214, 0.7143), (0.3929, 0.4286, 0.7143), (0.5357, 0.4286, 0.7143), (0.5, 0.3929, 0.7143), (0.5, 0.3214, 0.7143), (0.4643, 0.3571, 0.7143), (0.5357, 0.3571, 0.7143), (0.3571, 0.3929, 0.7143), (0.3571, 0.3214, 0.7143), (0.3214, 0.3571, 0.7143), (0.3929, 0.3571, 0.7143), (0.3571, 0.5357, 0.7143), (0.3571, 0.4643, 0.7143), (0.3214, 0.5, 0.7143), (0.3929, 0.5, 0.7143), (0.5, -0.4643, 0.7143), (0.5, -0.5357, 0.7143), (0.4643, -0.5, 0.7143), (0.5357, -0.5, 0.7143), (0.3571, -0.4643, 0.7143), (0.3571, -0.5357, 0.7143), (0.3214, -0.5, 0.7143), (0.3929, -0.5, 0.7143), (0.3571, -0.3214, 0.7143), (0.3571, -0.3929, 0.7143), (0.3214, -0.3571, 0.7143), (0.3929, -0.3571, 0.7143), (-0.3571, -0.4643, 0.7143), (-0.3571, -0.5357, 0.7143), (-0.3929, -0.5, 0.7143), (-0.3214, -0.5, 0.7143), (-0.5, -0.4643, 0.7143), (-0.5, -0.5357, 0.7143), (-0.5357, -0.5, 0.7143), (-0.4643, -0.5, 0.7143), (-0.5, -0.3214, 0.7143), (-0.5, -0.3929, 0.7143), (-0.5357, -0.3571, 0.7143), (-0.4643, -0.3571, 0.7143), (-0.3571, 0.3929, 0.7143), (-0.3571, 0.3214, 0.7143), (-0.3929, 0.3571, 0.7143), (-0.3214, 0.3571, 0.7143), (-0.5, 0.3929, 0.7143), (-0.5, 0.3214, 0.7143), (-0.5357, 0.3571, 0.7143), (-0.4643, 0.3571, 0.7143), (-0.5, 0.5357, 0.7143), (-0.5, 0.4643, 0.7143), (-0.5357, 0.5, 0.7143), (-0.4643, 0.5, 0.7143), (0.5, 0.5357, 0.7143), (0.5, 0.4643, 0.7143), (0.4643, 0.5, 0.7143), (0.5357, 0.5, 0.7143), (0.5, -0.3214, 0.7143), (0.5, -0.3929, 0.7143), (0.4643, -0.3571, 0.7143), (0.5357, -0.3571, 0.7143), (-0.3571, -0.3214, 0.7143), (-0.3571, -0.3929, 0.7143), (-0.3929, -0.3571, 0.7143), (-0.3214, -0.3571, 0.7143), (-0.3571, 0.5357, 0.7143), (-0.3571, 0.4643, 0.7143), (-0.3929, 0.5, 0.7143), (-0.3214, 0.5, 0.7143), (-0.3214, 0.4643, 0.7143), (-0.3929, 0.4643, 0.7143), (-0.3929, 0.5357, 0.7143), (-0.3214, -0.3929, 0.7143), (-0.3929, -0.3929, 0.7143), (-0.3929, -0.3214, 0.7143), (0.5357, -0.3929, 0.7143), (0.4643, -0.3929, 0.7143), (0.4643, -0.3214, 0.7143), (0.5357, 0.4643, 0.7143), (0.4643, 0.4643, 0.7143), (0.4643, 0.5357, 0.7143), (-0.4643, 0.4643, 0.7143), (-0.5357, 0.4643, 0.7143), (-0.5357, 0.5357, 0.7143), (-0.4643, 0.3214, 0.7143), (-0.5357, 0.3214, 0.7143), (-0.5357, 0.3929, 0.7143), (-0.3214, 0.3214, 0.7143), (-0.3929, 0.3214, 0.7143), (-0.3929, 0.3929, 0.7143), (-0.4643, -0.3929, 0.7143), (-0.5357, -0.3929, 0.7143), (-0.5357, -0.3214, 0.7143), (-0.4643, -0.5357, 0.7143), (-0.5357, -0.5357, 0.7143), (-0.5357, -0.4643, 0.7143), (-0.3214, -0.5357, 0.7143), (-0.3929, -0.5357, 0.7143), (-0.3929, -0.4643, 0.7143), (0.3929, -0.3929, 0.7143), (0.3214, -0.3929, 0.7143), (0.3214, -0.3214, 0.7143), (0.3929, -0.5357, 0.7143), (0.3214, -0.5357, 0.7143), (0.3214, -0.4643, 0.7143), (0.5357, -0.5357, 0.7143), (0.4643, -0.5357, 0.7143), (0.4643, -0.4643, 0.7143), (0.3929, 0.4643, 0.7143), (0.3214, 0.4643, 0.7143), (0.3214, 0.5357, 0.7143), (0.3929, 0.3214, 0.7143), (0.3214, 0.3214, 0.7143), (0.3214, 0.3929, 0.7143), (0.5357, 0.3214, 0.7143), (0.4643, 0.3214, 0.7143), (0.4643, 0.3929, 0.7143), (0.5357, 0.3929, 0.7143), (0.3929, 0.3929, 0.7143), (0.3929, 0.5357, 0.7143), (0.5357, -0.4643, 0.7143), (0.3929, -0.4643, 0.7143), (0.3929, -0.3214, 0.7143), (-0.3214, -0.4643, 0.7143), (-0.4643, -0.4643, 0.7143), (-0.4643, -0.3214, 0.7143), (-0.3214, 0.3929, 0.7143), (-0.4643, 0.3929, 0.7143), (-0.4643, 0.5357, 0.7143), (0.5357, 0.5357, 0.7143), (0.5357, -0.3214, 0.7143), (-0.3214, -0.3214, 0.7143), (-0.3214, 0.5357, 0.7143), (-0.5714, -0.5357, 0.7429), (-0.5714, -0.5714, 0.7429), (0.5357, -0.5714, 0.7429), (0.5714, -0.5714, 0.7429), (0.5714, 0.5357, 0.7429), (0.5714, 0.5714, 0.7429), (-0.5357, 0.5714, 0.7429), (-0.5714, 0.5714, 0.7429), (-0.5714, 0.3214, 0.7429), (-0.5714, 0.2857, 0.7429), (-0.3214, -0.5714, 0.7429), (-0.2857, -0.5714, 0.7429), (0.5714, -0.3214, 0.7429), (0.5714, -0.2857, 0.7429), (0.3214, 0.5714, 0.7429), (0.2857, 0.5714, 0.7429), (0.2857, -0.3214, 0.7429), (0.2857, -0.2857, 0.7429), (0.3214, -0.2857, 0.7429), (-0.2857, -0.3214, 0.7429), (-0.2857, -0.2857, 0.7429), (-0.5357, -0.2857, 0.7429), (-0.5714, -0.2857, 0.7429), (-0.2857, 0.5357, 0.7429), (-0.2857, 0.5714, 0.7429), (-0.5357, 0.2857, 0.7429), (0.2857, 0.5357, 0.7429), (0.3214, 0.2857, 0.7429), (0.2857, 0.2857, 0.7429), (-0.5714, -0.3929, 0.7429), (-0.5714, -0.4286, 0.7429), (0.3929, -0.5714, 0.7429), (0.4286, -0.5714, 0.7429), (0.5714, 0.3929, 0.7429), (0.5714, 0.4286, 0.7429), (-0.3929, 0.5714, 0.7429), (-0.4286, 0.5714, 0.7429), (-0.5714, 0.4643, 0.7429), (-0.5714, 0.4286, 0.7429), (-0.4643, -0.5714, 0.7429), (-0.4286, -0.5714, 0.7429), (0.5714, -0.4643, 0.7429), (0.5714, -0.4286, 0.7429), (0.4643, 0.5714, 0.7429), (0.4286, 0.5714, 0.7429), (0.2857, -0.4643, 0.7429), (0.2857, -0.4286, 0.7429), (0.4643, -0.2857, 0.7429), (0.4286, -0.2857, 0.7429), (-0.2857, -0.4643, 0.7429), (-0.2857, -0.4286, 0.7429), (-0.3929, -0.2857, 0.7429), (-0.4286, -0.2857, 0.7429), (-0.2857, 0.3929, 0.7429), (-0.2857, 0.4286, 0.7429), (-0.3929, 0.2857, 0.7429), (-0.4286, 0.2857, 0.7429), (0.2857, 0.3929, 0.7429), (0.2857, 0.4286, 0.7429), (0.4643, 0.2857, 0.7429), (0.4286, 0.2857, 0.7429), (-0.4286, 0.5357, 0.7429), (-0.5357, 0.4286, 0.7429), (-0.4286, -0.3214, 0.7429), (-0.5357, -0.4286, 0.7429), (0.4286, -0.3214, 0.7429), (0.3214, -0.4286, 0.7429), (0.4286, 0.5357, 0.7429), (0.3214, 0.4286, 0.7429), (-0.5714, -0.3214, 0.7429), (-0.5714, -0.3571, 0.7429), (0.3214, -0.5714, 0.7429), (0.3571, -0.5714, 0.7429), (0.5714, 0.3214, 0.7429), (0.5714, 0.3571, 0.7429), (-0.3214, 0.5714, 0.7429), (-0.3571, 0.5714, 0.7429), (-0.5714, 0.5357, 0.7429), (-0.5714, 0.5, 0.7429), (-0.5357, -0.5714, 0.7429), (-0.5, -0.5714, 0.7429), (0.5714, -0.5357, 0.7429), (0.5714, -0.5, 0.7429), (0.5357, 0.5714, 0.7429), (0.5, 0.5714, 0.7429), (0.2857, -0.5357, 0.7429), (0.2857, -0.5, 0.7429), (0.5357, -0.2857, 0.7429), (0.5, -0.2857, 0.7429), (-0.2857, -0.5357, 0.7429), (-0.2857, -0.5, 0.7429), (-0.3214, -0.2857, 0.7429), (-0.3571, -0.2857, 0.7429), (-0.2857, 0.3214, 0.7429), (-0.2857, 0.3571, 0.7429), (-0.3214, 0.2857, 0.7429), (-0.3571, 0.2857, 0.7429), (0.2857, 0.3214, 0.7429), (0.2857, 0.3571, 0.7429), (0.5357, 0.2857, 0.7429), (0.5, 0.2857, 0.7429), (0.3214, 0.3571, 0.7429), (0.3571, 0.5357, 0.7429), (0.3571, 0.5714, 0.7429), (0.3214, 0.5, 0.7429), (0.2857, 0.5, 0.7429), (0.3214, -0.5, 0.7429), (0.3571, -0.3214, 0.7429), (0.3571, -0.2857, 0.7429), (0.3214, -0.3571, 0.7429), (0.2857, -0.3571, 0.7429), (-0.5357, -0.5, 0.7429), (-0.5714, -0.5, 0.7429), (-0.5, -0.3214, 0.7429), (-0.5, -0.2857, 0.7429), (-0.5357, -0.3571, 0.7429), (-0.5357, 0.3571, 0.7429), (-0.5714, 0.3571, 0.7429), (-0.5, 0.5357, 0.7429), (-0.5, 0.5714, 0.7429), (-0.5357, 0.5, 0.7429), (0.5, 0.5357, 0.7429), (0.5, -0.3214, 0.7429), (-0.3571, -0.3214, 0.7429), (-0.3571, 0.5357, 0.7429), (0.5, -0.5714, 0.7429), (0.5714, 0.5, 0.7429), (-0.3571, -0.5714, 0.7429), (0.5714, -0.3571, 0.7429), (-0.2857, -0.3571, 0.7429), (-0.2857, 0.5, 0.7429), (-0.5, 0.2857, 0.7429), (0.3571, 0.2857, 0.7429), (-0.5714, -0.4643, 0.7429), (0.4643, -0.5714, 0.7429), (0.5714, 0.4643, 0.7429), (-0.4643, 0.5714, 0.7429), (-0.5714, 0.3929, 0.7429), (-0.3929, -0.5714, 0.7429), (0.5714, -0.3929, 0.7429), (0.3929, 0.5714, 0.7429), (0.2857, -0.3929, 0.7429), (0.3929, -0.2857, 0.7429), (-0.2857, -0.3929, 0.7429), (-0.4643, -0.2857, 0.7429), (-0.2857, 0.4643, 0.7429), (-0.4643, 0.2857, 0.7429), (0.2857, 0.4643, 0.7429), (0.3929, 0.2857, 0.7429), (0.2857, -0.5714, 0.7429), (0.5714, 0.2857, 0.7429), (-0.2857, 0.2857, 0.7429), (-0.4286, 0.3214, 0.7429), (-0.3214, 0.4286, 0.7429), (-0.4286, -0.5357, 0.7429), (-0.3214, -0.4286, 0.7429), (0.4286, -0.5357, 0.7429), (0.5357, -0.4286, 0.7429), (0.4286, 0.3214, 0.7429), (0.5357, 0.4286, 0.7429), (0.5, 0.3214, 0.7429), (0.5357, 0.3571, 0.7429), (0.3571, 0.3214, 0.7429), (0.5, -0.5357, 0.7429), (0.5357, -0.5, 0.7429), (0.3571, -0.5357, 0.7429), (-0.3571, -0.5357, 0.7429), (-0.3214, -0.5, 0.7429), (-0.5, -0.5357, 0.7429), (-0.3571, 0.3214, 0.7429), (-0.3214, 0.3571, 0.7429), (-0.5, 0.3214, 0.7429), (0.5357, 0.5, 0.7429), (0.5357, -0.3571, 0.7429), (-0.3214, -0.3571, 0.7429), (-0.3214, 0.5, 0.7429), (-0.3214, 0.4643, 0.7429), (-0.3929, 0.5357, 0.7429), (-0.3214, -0.3929, 0.7429), (-0.3929, -0.3214, 0.7429), (0.5357, -0.3929, 0.7429), (0.4643, -0.3214, 0.7429), (0.5357, 0.4643, 0.7429), (0.4643, 0.5357, 0.7429), (-0.5357, 0.4643, 0.7429), (-0.5357, 0.5357, 0.7429), (-0.4643, 0.3214, 0.7429), (-0.5357, 0.3214, 0.7429), (-0.5357, 0.3929, 0.7429), (-0.3214, 0.3214, 0.7429), (-0.3929, 0.3214, 0.7429), (-0.5357, -0.3929, 0.7429), (-0.5357, -0.3214, 0.7429), (-0.4643, -0.5357, 0.7429), (-0.5357, -0.5357, 0.7429), (-0.5357, -0.4643, 0.7429), (-0.3214, -0.5357, 0.7429), (-0.3929, -0.5357, 0.7429), (0.3214, -0.3929, 0.7429), (0.3214, -0.3214, 0.7429), (0.3929, -0.5357, 0.7429), (0.3214, -0.5357, 0.7429), (0.3214, -0.4643, 0.7429), (0.5357, -0.5357, 0.7429), (0.4643, -0.5357, 0.7429), (0.3214, 0.4643, 0.7429), (0.3214, 0.5357, 0.7429), (0.3929, 0.3214, 0.7429), (0.3214, 0.3214, 0.7429), (0.3214, 0.3929, 0.7429), (0.5357, 0.3214, 0.7429), (0.4643, 0.3214, 0.7429), (0.5357, 0.3929, 0.7429), (0.3929, 0.5357, 0.7429), (0.5357, -0.4643, 0.7429), (0.3929, -0.3214, 0.7429), (-0.3214, -0.4643, 0.7429), (-0.4643, -0.3214, 0.7429), (-0.3214, 0.3929, 0.7429), (-0.4643, 0.5357, 0.7429), (0.5357, 0.5357, 0.7429), (0.5357, -0.3214, 0.7429), (-0.3214, -0.3214, 0.7429), (-0.3214, 0.5357, 0.7429), (-0.1429, -0.1429, 0.2857), (-0.1429, -0.1429, 0.8571), (-0.1429, 0.1429, 0.2857), (-0.1429, 0.1429, 0.8571), (0.1429, -0.1429, 0.2857), (0.1429, -0.1429, 0.8571), (0.1429, 0.1429, 0.2857), (0.1429, 0.1429, 0.8571), (-0.1429, 0.0, 0.2857), (-0.1429, -0.1429, 0.5714), (-0.1429, 0.0, 0.8571), (-0.1429, 0.1429, 0.5714), (0.0, 0.1429, 0.2857), (0.0, 0.1429, 0.8571), (0.1429, 0.1429, 0.5714), (0.1429, 0.0, 0.2857), (0.1429, 0.0, 0.8571), (0.1429, -0.1429, 0.5714), (0.0, -0.1429, 0.2857), (0.0, -0.1429, 0.8571), (0.0, 0.0, 0.8571), (0.0, -0.1429, 0.5714), (0.1429, 0.0, 0.5714), (0.0, 0.1429, 0.5714), (-0.1429, 0.0, 0.5714), (-0.1429, -0.07143, 0.2857), (-0.1429, -0.1429, 0.7143), (-0.1429, 0.07143, 0.8571), (-0.1429, 0.1429, 0.4286), (-0.07143, 0.1429, 0.2857), (0.07143, 0.1429, 0.8571), (0.1429, 0.1429, 0.4286), (0.1429, 0.07143, 0.2857), (0.1429, -0.07143, 0.8571), (0.1429, -0.1429, 0.4286), (0.07143, -0.1429, 0.2857), (-0.07143, -0.1429, 0.8571), (-0.1429, 0.07143, 0.2857), (-0.1429, -0.1429, 0.4286), (-0.1429, -0.07143, 0.8571), (-0.1429, 0.1429, 0.7143), (0.07143, 0.1429, 0.2857), (-0.07143, 0.1429, 0.8571), (0.1429, 0.1429, 0.7143), (0.1429, -0.07143, 0.2857), (0.1429, 0.07143, 0.8571), (0.1429, -0.1429, 0.7143), (-0.07143, -0.1429, 0.2857), (0.07143, -0.1429, 0.8571), (0.0, -0.07143, 0.8571), (0.0, 0.07143, 0.8571), (0.07143, 0.0, 0.8571), (-0.07143, 0.0, 0.8571), (-0.07143, -0.1429, 0.5714), (0.07143, -0.1429, 0.5714), (0.0, -0.1429, 0.4286), (0.0, -0.1429, 0.7143), (0.1429, -0.07143, 0.5714), (0.1429, 0.07143, 0.5714), (0.1429, 0.0, 0.4286), (0.1429, 0.0, 0.7143), (0.07143, 0.1429, 0.5714), (-0.07143, 0.1429, 0.5714), (0.0, 0.1429, 0.4286), (0.0, 0.1429, 0.7143), (-0.1429, 0.07143, 0.5714), (-0.1429, -0.07143, 0.5714), (-0.1429, 0.0, 0.4286), (-0.1429, 0.0, 0.7143), (-0.1429, -0.07143, 0.7143), (-0.1429, -0.07143, 0.4286), (-0.1429, 0.07143, 0.4286), (-0.07143, 0.1429, 0.7143), (-0.07143, 0.1429, 0.4286), (0.07143, 0.1429, 0.4286), (0.1429, 0.07143, 0.7143), (0.1429, 0.07143, 0.4286), (0.1429, -0.07143, 0.4286), (0.07143, -0.1429, 0.7143), (0.07143, -0.1429, 0.4286), (-0.07143, -0.1429, 0.4286), (-0.07143, 0.07143, 0.8571), (0.07143, 0.07143, 0.8571), (0.07143, -0.07143, 0.8571), (-0.07143, -0.07143, 0.8571), (-0.07143, -0.1429, 0.7143), (0.1429, -0.07143, 0.7143), (0.07143, 0.1429, 0.7143), (-0.1429, 0.07143, 0.7143), (-0.1429, -0.1071, 0.2857), (-0.1429, -0.1429, 0.7857), (-0.1429, 0.1071, 0.8571), (-0.1429, 0.1429, 0.3571), (-0.1071, 0.1429, 0.2857), (0.1071, 0.1429, 0.8571), (0.1429, 0.1429, 0.3571), (0.1429, 0.1071, 0.2857), (0.1429, -0.1071, 0.8571), (0.1429, -0.1429, 0.3571), (0.1071, -0.1429, 0.2857), (-0.1071, -0.1429, 0.8571), (-0.1429, 0.03571, 0.2857), (-0.1429, -0.1429, 0.5), (-0.1429, -0.03571, 0.8571), (-0.1429, 0.1429, 0.6429), (0.03571, 0.1429, 0.2857), (-0.03571, 0.1429, 0.8571), (0.1429, 0.1429, 0.6429), (0.1429, -0.03571, 0.2857), (0.1429, 0.03571, 0.8571), (0.1429, -0.1429, 0.6429), (-0.03571, -0.1429, 0.2857), (0.03571, -0.1429, 0.8571), (0.0, -0.1071, 0.8571), (0.0, 0.03571, 0.8571), (0.1071, 0.0, 0.8571), (-0.03571, 0.0, 0.8571), (-0.1071, -0.1429, 0.5714), (0.03571, -0.1429, 0.5714), (0.0, -0.1429, 0.3571), (0.0, -0.1429, 0.6429), (0.1429, -0.1071, 0.5714), (0.1429, 0.03571, 0.5714), (0.1429, 0.0, 0.3571), (0.1429, 0.0, 0.6429), (0.1071, 0.1429, 0.5714), (-0.03571, 0.1429, 0.5714), (0.0, 0.1429, 0.3571), (0.0, 0.1429, 0.6429), (-0.1429, 0.1071, 0.5714), (-0.1429, -0.03571, 0.5714), (-0.1429, 0.0, 0.3571), (-0.1429, 0.0, 0.6429), (-0.1429, -0.03571, 0.2857), (-0.1429, -0.1429, 0.6429), (-0.1429, 0.03571, 0.8571), (-0.1429, 0.1429, 0.5), (-0.03571, 0.1429, 0.2857), (0.03571, 0.1429, 0.8571), (0.1429, 0.1429, 0.5), (0.1429, 0.03571, 0.2857), (0.1429, -0.03571, 0.8571), (0.1429, -0.1429, 0.5), (0.03571, -0.1429, 0.2857), (-0.03571, -0.1429, 0.8571), (-0.1429, 0.1071, 0.2857), (-0.1429, -0.1429, 0.3571), (-0.1429, -0.1071, 0.8571), (-0.1429, 0.1429, 0.7857), (0.1071, 0.1429, 0.2857), (-0.1071, 0.1429, 0.8571), (0.1429, 0.1429, 0.7857), (0.1429, -0.1071, 0.2857), (0.1429, 0.1071, 0.8571), (0.1429, -0.1429, 0.7857), (-0.1071, -0.1429, 0.2857), (0.1071, -0.1429, 0.8571), (0.0, -0.03571, 0.8571), (0.0, 0.1071, 0.8571), (0.03571, 0.0, 0.8571), (-0.1071, 0.0, 0.8571), (-0.03571, -0.1429, 0.5714), (0.1071, -0.1429, 0.5714), (0.0, -0.1429, 0.5), (0.0, -0.1429, 0.7857), (0.1429, -0.03571, 0.5714), (0.1429, 0.1071, 0.5714), (0.1429, 0.0, 0.5), (0.1429, 0.0, 0.7857), (0.03571, 0.1429, 0.5714), (-0.1071, 0.1429, 0.5714), (0.0, 0.1429, 0.5), (0.0, 0.1429, 0.7857), (-0.1429, 0.03571, 0.5714), (-0.1429, -0.1071, 0.5714), (-0.1429, 0.0, 0.5), (-0.1429, 0.0, 0.7857), (-0.1429, -0.03571, 0.7143), (-0.1429, -0.1071, 0.7143), (-0.1429, -0.07143, 0.6429), (-0.1429, -0.07143, 0.7857), (-0.1429, -0.03571, 0.4286), (-0.1429, -0.1071, 0.4286), (-0.1429, -0.07143, 0.3571), (-0.1429, -0.07143, 0.5), (-0.1429, 0.1071, 0.4286), (-0.1429, 0.03571, 0.4286), (-0.1429, 0.07143, 0.3571), (-0.1429, 0.07143, 0.5), (-0.03571, 0.1429, 0.7143), (-0.1071, 0.1429, 0.7143), (-0.07143, 0.1429, 0.6429), (-0.07143, 0.1429, 0.7857), (-0.03571, 0.1429, 0.4286), (-0.1071, 0.1429, 0.4286), (-0.07143, 0.1429, 0.3571), (-0.07143, 0.1429, 0.5), (0.1071, 0.1429, 0.4286), (0.03571, 0.1429, 0.4286), (0.07143, 0.1429, 0.3571), (0.07143, 0.1429, 0.5), (0.1429, 0.03571, 0.7143), (0.1429, 0.1071, 0.7143), (0.1429, 0.07143, 0.6429), (0.1429, 0.07143, 0.7857), (0.1429, 0.03571, 0.4286), (0.1429, 0.1071, 0.4286), (0.1429, 0.07143, 0.3571), (0.1429, 0.07143, 0.5), (0.1429, -0.1071, 0.4286), (0.1429, -0.03571, 0.4286), (0.1429, -0.07143, 0.3571), (0.1429, -0.07143, 0.5), (0.03571, -0.1429, 0.7143), (0.1071, -0.1429, 0.7143), (0.07143, -0.1429, 0.6429), (0.07143, -0.1429, 0.7857), (0.03571, -0.1429, 0.4286), (0.1071, -0.1429, 0.4286), (0.07143, -0.1429, 0.3571), (0.07143, -0.1429, 0.5), (-0.1071, -0.1429, 0.4286), (-0.03571, -0.1429, 0.4286), (-0.07143, -0.1429, 0.3571), (-0.07143, -0.1429, 0.5), (-0.07143, 0.03571, 0.8571), (-0.07143, 0.1071, 0.8571), (-0.03571, 0.07143, 0.8571), (-0.1071, 0.07143, 0.8571), (0.07143, 0.03571, 0.8571), (0.07143, 0.1071, 0.8571), (0.1071, 0.07143, 0.8571), (0.03571, 0.07143, 0.8571), (0.07143, -0.1071, 0.8571), (0.07143, -0.03571, 0.8571), (0.1071, -0.07143, 0.8571), (0.03571, -0.07143, 0.8571), (-0.07143, -0.1071, 0.8571), (-0.07143, -0.03571, 0.8571), (-0.03571, -0.07143, 0.8571), (-0.1071, -0.07143, 0.8571), (-0.1071, -0.1429, 0.7143), (-0.03571, -0.1429, 0.7143), (-0.07143, -0.1429, 0.6429), (-0.07143, -0.1429, 0.7857), (0.1429, -0.1071, 0.7143), (0.1429, -0.03571, 0.7143), (0.1429, -0.07143, 0.6429), (0.1429, -0.07143, 0.7857), (0.1071, 0.1429, 0.7143), (0.03571, 0.1429, 0.7143), (0.07143, 0.1429, 0.6429), (0.07143, 0.1429, 0.7857), (-0.1429, 0.1071, 0.7143), (-0.1429, 0.03571, 0.7143), (-0.1429, 0.07143, 0.6429), (-0.1429, 0.07143, 0.7857), (-0.1429, 0.03571, 0.7857), (-0.1429, 0.03571, 0.6429), (-0.1429, 0.1071, 0.6429), (0.03571, 0.1429, 0.7857), (0.03571, 0.1429, 0.6429), (0.1071, 0.1429, 0.6429), (0.1429, -0.03571, 0.7857), (0.1429, -0.03571, 0.6429), (0.1429, -0.1071, 0.6429), (-0.03571, -0.1429, 0.7857), (-0.03571, -0.1429, 0.6429), (-0.1071, -0.1429, 0.6429), (-0.1071, -0.03571, 0.8571), (-0.03571, -0.03571, 0.8571), (-0.03571, -0.1071, 0.8571), (0.03571, -0.03571, 0.8571), (0.1071, -0.03571, 0.8571), (0.1071, -0.1071, 0.8571), (0.03571, 0.1071, 0.8571), (0.1071, 0.1071, 0.8571), (0.1071, 0.03571, 0.8571), (-0.1071, 0.1071, 0.8571), (-0.03571, 0.1071, 0.8571), (-0.03571, 0.03571, 0.8571), (-0.03571, -0.1429, 0.5), (-0.03571, -0.1429, 0.3571), (-0.1071, -0.1429, 0.3571), (0.1071, -0.1429, 0.5), (0.1071, -0.1429, 0.3571), (0.03571, -0.1429, 0.3571), (0.1071, -0.1429, 0.7857), (0.1071, -0.1429, 0.6429), (0.03571, -0.1429, 0.6429), (0.1429, -0.03571, 0.5), (0.1429, -0.03571, 0.3571), (0.1429, -0.1071, 0.3571), (0.1429, 0.1071, 0.5), (0.1429, 0.1071, 0.3571), (0.1429, 0.03571, 0.3571), (0.1429, 0.1071, 0.7857), (0.1429, 0.1071, 0.6429), (0.1429, 0.03571, 0.6429), (0.03571, 0.1429, 0.5), (0.03571, 0.1429, 0.3571), (0.1071, 0.1429, 0.3571), (-0.1071, 0.1429, 0.5), (-0.1071, 0.1429, 0.3571), (-0.03571, 0.1429, 0.3571), (-0.1071, 0.1429, 0.7857), (-0.1071, 0.1429, 0.6429), (-0.03571, 0.1429, 0.6429), (-0.1429, 0.03571, 0.5), (-0.1429, 0.03571, 0.3571), (-0.1429, 0.1071, 0.3571), (-0.1429, -0.1071, 0.5), (-0.1429, -0.1071, 0.3571), (-0.1429, -0.03571, 0.3571), (-0.1429, -0.1071, 0.7857), (-0.1429, -0.1071, 0.6429), (-0.1429, -0.03571, 0.6429), (-0.1429, -0.03571, 0.7857), (-0.1429, -0.03571, 0.5), (-0.1429, 0.1071, 0.5), (-0.03571, 0.1429, 0.7857), (-0.03571, 0.1429, 0.5), (0.1071, 0.1429, 0.5), (0.1429, 0.03571, 0.7857), (0.1429, 0.03571, 0.5), (0.1429, -0.1071, 0.5), (0.03571, -0.1429, 0.7857), (0.03571, -0.1429, 0.5), (-0.1071, -0.1429, 0.5), (-0.1071, 0.03571, 0.8571), (0.03571, 0.03571, 0.8571), (0.03571, -0.1071, 0.8571), (-0.1071, -0.1071, 0.8571), (-0.1071, -0.1429, 0.7857), (0.1429, -0.1071, 0.7857), (0.1071, 0.1429, 0.7857), (-0.1429, 0.1071, 0.7857), (-0.1429, 0.1071, 0.8857), (-0.1429, 0.1429, 0.8857), (0.1071, 0.1429, 0.8857), (0.1429, 0.1429, 0.8857), (0.1429, -0.1071, 0.8857), (0.1429, -0.1429, 0.8857), (-0.1071, -0.1429, 0.8857), (-0.1429, -0.1429, 0.8857), (-0.1429, -0.03571, 0.8857), (-0.1429, 0.0, 0.8857), (-0.03571, 0.1429, 0.8857), (0.0, 0.1429, 0.8857), (0.1429, 0.03571, 0.8857), (0.1429, 0.0, 0.8857), (0.03571, -0.1429, 0.8857), (0.0, -0.1429, 0.8857), (0.0, -0.1071, 0.8857), (0.1071, 0.0, 0.8857), (-0.1429, -0.1071, 0.8857), (-0.1429, -0.07143, 0.8857), (-0.1071, 0.1429, 0.8857), (-0.07143, 0.1429, 0.8857), (0.1429, 0.1071, 0.8857), (0.1429, 0.07143, 0.8857), (0.1071, -0.1429, 0.8857), (0.07143, -0.1429, 0.8857), (0.1071, 0.07143, 0.8857), (0.07143, -0.1071, 0.8857), (0.1071, -0.07143, 0.8857), (0.1429, -0.07143, 0.8857), (-0.07143, -0.1071, 0.8857), (-0.07143, -0.1429, 0.8857), (-0.1429, 0.07143, 0.8857), (0.07143, 0.1429, 0.8857), (-0.1429, 0.03571, 0.8857), (0.03571, 0.1429, 0.8857), (0.1429, -0.03571, 0.8857), (-0.03571, -0.1429, 0.8857), (0.0, 0.1071, 0.8857), (-0.1071, 0.0, 0.8857), (-0.07143, 0.1071, 0.8857), (-0.1071, 0.07143, 0.8857), (0.07143, 0.1071, 0.8857), (-0.1071, -0.07143, 0.8857), (-0.1071, -0.03571, 0.8857), (-0.03571, -0.1071, 0.8857), (0.1071, -0.03571, 0.8857), (0.1071, -0.1071, 0.8857), (0.03571, 0.1071, 0.8857), (0.1071, 0.1071, 0.8857), (0.1071, 0.03571, 0.8857), (-0.1071, 0.1071, 0.8857), (-0.03571, 0.1071, 0.8857), (-0.1071, 0.03571, 0.8857), (0.03571, -0.1071, 0.8857), (-0.1071, -0.1071, 0.8857), (-0.1429, -0.1071, 0.0), (-0.1429, -0.1429, 0.0), (-0.1071, 0.1429, 0.0), (-0.1429, 0.1429, 0.0), (0.1429, 0.1071, 0.0), (0.1429, 0.1429, 0.0), (0.1071, -0.1429, 0.0), (0.1429, -0.1429, 0.0), (-0.1429, 0.03571, 0.0), (-0.1429, 0.0, 0.0), (0.03571, 0.1429, 0.0), (0.0, 0.1429, 0.0), (0.1429, -0.03571, 0.0), (0.1429, 0.0, 0.0), (-0.03571, -0.1429, 0.0), (0.0, -0.1429, 0.0), (0.0, -0.1071, 0.0), (0.0, 0.03571, 0.0), (0.0, 0.0, 0.0), (-0.1071, 0.0, 0.0), (0.03571, 0.0, 0.0), (-0.1429, -0.03571, 0.0), (-0.1429, -0.07143, 0.0), (-0.03571, 0.1429, 0.0), (-0.07143, 0.1429, 0.0), (0.1429, 0.03571, 0.0), (0.1429, 0.07143, 0.0), (0.03571, -0.1429, 0.0), (0.07143, -0.1429, 0.0), (-0.1429, 0.1071, 0.0), (-0.1429, 0.07143, 0.0), (0.1071, 0.1429, 0.0), (0.07143, 0.1429, 0.0), (0.1429, -0.1071, 0.0), (0.1429, -0.07143, 0.0), (-0.1071, -0.1429, 0.0), (-0.07143, -0.1429, 0.0), (0.0, -0.03571, 0.0), (0.0, -0.07143, 0.0), (0.0, 0.1071, 0.0), (0.0, 0.07143, 0.0), (-0.03571, 0.0, 0.0), (-0.07143, 0.0, 0.0), (0.1071, 0.0, 0.0), (0.07143, 0.0, 0.0), (0.07143, 0.03571, 0.0), (0.07143, 0.1071, 0.0), (0.07143, 0.07143, 0.0), (0.03571, 0.07143, 0.0), (0.1071, 0.07143, 0.0), (-0.07143, 0.03571, 0.0), (-0.07143, 0.1071, 0.0), (-0.07143, 0.07143, 0.0), (-0.1071, 0.07143, 0.0), (-0.03571, 0.07143, 0.0), (-0.07143, -0.1071, 0.0), (-0.07143, -0.03571, 0.0), (-0.07143, -0.07143, 0.0), (-0.1071, -0.07143, 0.0), (-0.03571, -0.07143, 0.0), (0.07143, -0.1071, 0.0), (0.07143, -0.03571, 0.0), (0.07143, -0.07143, 0.0), (0.03571, -0.07143, 0.0), (0.1071, -0.07143, 0.0), (0.1071, -0.03571, 0.0), (0.03571, -0.03571, 0.0), (0.03571, -0.1071, 0.0), (-0.03571, -0.03571, 0.0), (-0.1071, -0.03571, 0.0), (-0.1071, -0.1071, 0.0), (-0.03571, 0.1071, 0.0), (-0.1071, 0.1071, 0.0), (-0.1071, 0.03571, 0.0), (0.1071, 0.1071, 0.0), (0.03571, 0.1071, 0.0), (0.03571, 0.03571, 0.0), (0.1071, 0.03571, 0.0), (-0.03571, 0.03571, 0.0), (-0.03571, -0.1071, 0.0), (0.1071, -0.1071, 0.0)], [], [(9, 37, 155, 156), (67, 33, 153, 182), (71, 54, 123, 129), (74, 52, 178, 188), (122, 112, 93, 134), (92, 101, 133, 119), (80, 61, 174, 192), (100, 115, 131, 99), (109, 110, 123, 130), (70, 57, 116, 128), (64, 80, 192, 180), (91, 92, 119, 129), (25, 0, 82, 81), (73, 55, 171, 187), (86, 113, 197, 295, 231, 343, 211, 311, 247, 359, 196), (33, 79, 191, 153), (108, 117, 128, 107), (116, 135, 105, 106), (35, 73, 187, 154), (5, 38, 101, 92), (26, 1, 84, 83), (126, 118, 114, 95), (7, 32, 151, 152), (90, 98, 127, 89), (107, 128, 193, 357, 245, 309, 209, 341, 229, 293, 194), (81, 130, 115, 100), (124, 104, 85, 136), (128, 116, 106, 87), (79, 57, 172, 191), (44, 3, 142, 169), (125, 103, 104, 124), (72, 54, 179, 186), (6, 31, 149, 150), (135, 97, 96, 105), (99, 131, 98, 90), (43, 1, 140, 167), (5, 30, 147, 148), (42, 0, 138, 165), (4, 29, 145, 146), (41, 2, 144, 163), (55, 72, 186, 171), (2, 28, 143, 144), (134, 93, 94, 120), (101, 102, 121, 133), (40, 7, 152, 161), (48, 65, 181, 176), (4, 37, 99, 90), (71, 46, 175, 185), (3, 27, 141, 142), (64, 65, 125, 124), (87, 88, 202, 299, 235, 347, 215, 315, 251, 363, 195), (132, 111, 112, 122), (118, 136, 113, 114), (102, 83, 132, 121), (39, 6, 150, 159), (77, 52, 122, 134), (88, 107, 194, 298, 234, 346, 214, 314, 250, 362, 202), (120, 94, 103, 125), (65, 64, 180, 181), (110, 91, 129, 123), (97, 126, 95, 96), (54, 71, 185, 179), (89, 127, 117, 108), (1, 26, 139, 140), (6, 39, 103, 94), (27, 3, 86, 85), (46, 71, 129, 119), (65, 48, 120, 125), (7, 40, 105, 96), (28, 2, 88, 87), (72, 55, 115, 130), (2, 41, 107, 88), (29, 4, 90, 89), (0, 42, 109, 82), (30, 5, 92, 91), (1, 43, 111, 84), (31, 6, 94, 93), (54, 72, 130, 123), (3, 44, 113, 86), (57, 79, 135, 116), (32, 7, 96, 95), (73, 35, 98, 131), (79, 33, 97, 135), (55, 73, 131, 115), (80, 64, 124, 136), (61, 80, 136, 118), (52, 74, 132, 122), (33, 67, 126, 97), (37, 9, 100, 99), (67, 61, 118, 126), (38, 10, 102, 101), (74, 50, 121, 132), (9, 25, 81, 100), (39, 11, 104, 103), (10, 26, 83, 102), (40, 12, 106, 105), (11, 27, 85, 104), (41, 13, 108, 107), (12, 28, 87, 106), (42, 14, 110, 109), (75, 46, 119, 133), (69, 59, 117, 127), (13, 29, 89, 108), (43, 15, 112, 111), (50, 75, 133, 121), (35, 69, 127, 98), (14, 30, 91, 110), (44, 16, 114, 113), (15, 31, 93, 112), (16, 32, 95, 114), (59, 70, 128, 117), (48, 77, 134, 120), (192, 169, 142, 141), (191, 161, 152, 153), (190, 176, 150, 149), (188, 178, 168, 167), (184, 143, 162, 172), (182, 151, 170, 174), (181, 180, 160, 159), (176, 181, 159, 150), (153, 152, 151, 182), (145, 164, 173, 183), (146, 145, 183, 154), (163, 144, 143, 184), (164, 163, 184, 173), (166, 179, 185, 147), (147, 185, 175, 148), (137, 156, 171, 186), (138, 137, 186, 165), (165, 186, 179, 166), (155, 146, 154, 187), (156, 155, 187, 171), (158, 177, 188, 139), (139, 188, 167, 140), (148, 175, 189, 157), (157, 189, 177, 158), (178, 190, 149, 168), (172, 162, 161, 191), (174, 170, 169, 192), (180, 192, 141, 160), (61, 67, 182, 174), (10, 38, 157, 158), (50, 74, 188, 177), (25, 9, 156, 137), (11, 39, 159, 160), (26, 10, 158, 139), (12, 40, 161, 162), (27, 11, 160, 141), (13, 41, 163, 164), (28, 12, 162, 143), (14, 42, 165, 166), (46, 75, 189, 175), (59, 69, 183, 173), (29, 13, 164, 145), (15, 43, 167, 168), (75, 50, 177, 189), (69, 35, 154, 183), (30, 14, 166, 147), (16, 44, 169, 170), (31, 15, 168, 149), (32, 16, 170, 151), (70, 59, 173, 184), (77, 48, 176, 190), (52, 77, 190, 178), (57, 70, 184, 172), (37, 4, 146, 155), (0, 25, 137, 138), (38, 5, 148, 157), (214, 346, 655, 557), (213, 345, 654, 555), (478, 419, 628, 711), (384, 504, 731, 674), (85, 86, 196, 300, 236, 348, 216, 316, 252, 364, 203), (113, 136, 208, 371, 259, 323, 223, 355, 243, 307, 197), (128, 87, 195, 294, 230, 342, 210, 310, 246, 358, 193), (83, 84, 198, 301, 237, 349, 217, 317, 253, 365, 204), (84, 111, 199, 296, 232, 344, 212, 312, 248, 360, 198), (81, 82, 200, 302, 238, 350, 218, 318, 254, 366, 205), (132, 83, 204, 369, 257, 321, 221, 353, 241, 305, 207), (136, 85, 203, 372, 260, 324, 224, 356, 244, 308, 208), (109, 130, 206, 303, 239, 351, 219, 319, 255, 367, 201), (82, 109, 201, 297, 233, 345, 213, 313, 249, 361, 200), (130, 81, 205, 304, 240, 352, 220, 320, 256, 368, 206), (111, 132, 207, 306, 242, 354, 222, 322, 258, 370, 199), (212, 344, 653, 553), (511, 326, 225, 375), (448, 236, 646, 691), (378, 477, 710, 671), (508, 330, 226, 379), (503, 337, 584, 730), (250, 399, 622, 597), (505, 334, 227, 383), (211, 343, 652, 551), (210, 342, 651, 549), (502, 338, 228, 387), (477, 317, 562, 710), (500, 389, 276, 340), (499, 390, 277, 391), (397, 235, 621, 620), (497, 393, 275, 339), (496, 394, 278, 395), (495, 386, 274, 396), (341, 209, 547, 650), (493, 398, 279, 399), (492, 385, 273, 400), (491, 401, 272, 336), (490, 402, 280, 403), (208, 308, 544, 545), (488, 405, 271, 335), (487, 406, 281, 407), (486, 382, 270, 408), (347, 503, 730, 656), (484, 410, 282, 411), (483, 381, 269, 412), (482, 413, 268, 332), (481, 414, 283, 415), (444, 232, 644, 690), (479, 417, 267, 331), (478, 418, 284, 419), (477, 378, 266, 420), (476, 421, 629, 709), (475, 422, 285, 423), (474, 377, 265, 424), (473, 425, 264, 328), (472, 426, 286, 427), (197, 307, 543, 522), (470, 429, 263, 327), (469, 430, 287, 431), (468, 374, 262, 432), (395, 234, 619, 618), (466, 434, 288, 435), (465, 373, 261, 436), (464, 437, 256, 320), (463, 438, 289, 439), (462, 351, 239, 440), (461, 441, 258, 322), (460, 442, 290, 443), (459, 344, 232, 444), (458, 445, 247, 311), (457, 446, 291, 447), (456, 348, 236, 448), (455, 449, 251, 315), (454, 450, 292, 451), (453, 342, 230, 452), (450, 453, 452, 292), (276, 388, 453, 450), (306, 207, 541, 542), (385, 454, 451, 273), (228, 340, 454, 385), (340, 276, 450, 454), (423, 476, 709, 631), (273, 451, 455, 337), (451, 292, 449, 455), (446, 456, 448, 291), (272, 384, 456, 446), (207, 305, 540, 541), (381, 457, 447, 269), (227, 336, 457, 381), (336, 272, 446, 457), (304, 205, 539, 538), (269, 447, 458, 333), (447, 291, 445, 458), (442, 459, 444, 290), (268, 380, 459, 442), (440, 239, 648, 689), (377, 460, 443, 265), (226, 332, 460, 377), (332, 268, 442, 460), (303, 206, 537, 536), (265, 443, 461, 329), (443, 290, 441, 461), (438, 462, 440, 289), (264, 376, 462, 438), (501, 310, 548, 729), (373, 463, 439, 261), (225, 328, 463, 373), (328, 264, 438, 463), (475, 353, 662, 708), (261, 439, 464, 325), (439, 289, 437, 464), (434, 465, 436, 288), (263, 375, 465, 434), (375, 225, 373, 465), (318, 466, 435, 254), (302, 200, 535, 534), (327, 263, 434, 466), (331, 475, 708, 581), (301, 198, 533, 532), (435, 288, 433, 467), (430, 468, 432, 287), (249, 313, 468, 430), (300, 196, 531, 530), (388, 501, 729, 676), (299, 202, 529, 528), (298, 194, 518, 527), (297, 201, 526, 525), (238, 431, 470, 350), (431, 287, 429, 470), (426, 471, 428, 286), (296, 199, 524, 523), (295, 197, 522, 521), (374, 472, 427, 262), (294, 195, 520, 519), (345, 233, 426, 472), (326, 473, 328, 225), (262, 427, 473, 326), (427, 286, 425, 473), (422, 474, 424, 285), (267, 379, 474, 422), (379, 226, 377, 474), (353, 475, 423, 241), (499, 386, 675, 728), (331, 267, 422, 475), (249, 430, 688, 595), (194, 293, 517, 518), (423, 285, 421, 476), (418, 477, 420, 284), (253, 317, 477, 418), (309, 499, 728, 546), (255, 428, 687, 607), (472, 374, 669, 707), (498, 390, 677, 727), (426, 233, 645, 686), (257, 419, 479, 321), (419, 284, 417, 479), (414, 480, 416, 283), (345, 472, 707, 654), (392, 498, 727, 678), (378, 481, 415, 266), (471, 426, 686, 706), (349, 237, 414, 481), (330, 482, 332, 226), (266, 415, 482, 330), (415, 283, 413, 482), (410, 483, 412, 282), (271, 383, 483, 410), (383, 227, 381, 483), (355, 484, 411, 243), (346, 497, 726, 655), (335, 271, 410, 484), (428, 471, 706, 687), (497, 339, 585, 726), (411, 282, 409, 485), (406, 486, 408, 281), (244, 356, 486, 406), (260, 372, 616, 617), (394, 496, 725, 679), (259, 371, 614, 615), (350, 470, 705, 659), (370, 258, 613, 612), (259, 407, 488, 323), (407, 281, 405, 488), (402, 489, 404, 280), (253, 418, 685, 603), (257, 369, 610, 611), (382, 490, 403, 270), (470, 327, 579, 705), (324, 260, 402, 490), (334, 491, 336, 227), (270, 403, 491, 334), (403, 280, 401, 491), (398, 492, 400, 279), (275, 387, 492, 398), (387, 228, 385, 492), (314, 493, 399, 250), (496, 395, 618, 725), (339, 275, 398, 493), (368, 256, 609, 608), (248, 416, 684, 593), (399, 279, 397, 494), (394, 495, 396, 278), (229, 341, 495, 394), (430, 469, 704, 688), (386, 495, 724, 675), (367, 255, 607, 606), (366, 254, 605, 604), (414, 237, 647, 683), (234, 395, 497, 346), (395, 278, 393, 497), (390, 498, 392, 277), (495, 341, 650, 724), (365, 253, 603, 602), (386, 499, 391, 274), (469, 431, 633, 704), (309, 245, 390, 499), (338, 500, 340, 228), (274, 391, 500, 338), (391, 277, 389, 500), (389, 501, 388, 276), (277, 392, 501, 389), (392, 246, 310, 501), (393, 502, 387, 275), (278, 396, 502, 393), (396, 274, 338, 502), (397, 503, 347, 235), (279, 400, 503, 397), (400, 273, 337, 503), (401, 504, 384, 272), (280, 404, 504, 401), (404, 252, 316, 504), (405, 505, 383, 271), (281, 408, 505, 405), (408, 270, 334, 505), (409, 506, 343, 231), (282, 412, 506, 409), (412, 269, 333, 506), (413, 507, 380, 268), (283, 416, 507, 413), (416, 248, 312, 507), (417, 508, 379, 267), (284, 420, 508, 417), (420, 266, 330, 508), (421, 509, 354, 242), (285, 424, 509, 421), (424, 265, 329, 509), (425, 510, 376, 264), (286, 428, 510, 425), (428, 255, 319, 510), (429, 511, 375, 263), (287, 432, 511, 429), (432, 262, 326, 511), (433, 512, 352, 240), (288, 436, 512, 433), (436, 261, 325, 512), (364, 252, 601, 600), (289, 440, 513, 437), (308, 244, 649, 544), (374, 468, 703, 669), (290, 444, 514, 441), (494, 397, 620, 723), (363, 251, 599, 598), (291, 448, 515, 445), (307, 243, 627, 543), (362, 250, 597, 596), (292, 452, 516, 449), (242, 306, 542, 630), (740, 519, 520, 598), (739, 530, 531, 590), (738, 523, 524, 612), (737, 536, 537, 608), (736, 578, 569, 661), (735, 566, 567, 670), (734, 580, 573, 663), (733, 552, 553, 672), (732, 582, 551, 652), (731, 560, 561, 674), (730, 584, 559, 656), (729, 548, 549, 676), (727, 588, 589, 678), (723, 620, 621, 528), (720, 600, 601, 681), (716, 624, 625, 521), (713, 592, 593, 684), (709, 629, 630, 542), (706, 606, 607, 687), (702, 635, 636, 538), (676, 549, 651, 693), (584, 694, 558, 559), (674, 561, 657, 695), (582, 696, 550, 551), (672, 553, 653, 697), (580, 698, 572, 573), (670, 567, 660, 699), (578, 700, 568, 569), (565, 579, 701, 564), (604, 702, 538, 539), (605, 637, 702, 604), (554, 555, 669, 703), (534, 704, 633, 634), (535, 594, 704, 534), (594, 595, 688, 704), (659, 705, 579, 565), (645, 525, 706, 686), (525, 526, 606, 706), (555, 654, 707, 669), (571, 581, 708, 662), (540, 709, 542, 541), (632, 631, 709, 540), (562, 563, 671, 710), (610, 711, 628, 611), (668, 602, 711, 610), (602, 603, 685, 711), (570, 712, 581, 571), (647, 532, 713, 683), (532, 533, 592, 713), (563, 658, 714, 671), (575, 583, 715, 664), (543, 716, 521, 522), (627, 626, 716, 543), (665, 577, 673, 717), (614, 718, 623, 615), (545, 544, 718, 614), (544, 649, 682, 718), (574, 719, 583, 575), (617, 616, 720, 680), (616, 667, 600, 720), (577, 576, 721, 673), (557, 585, 722, 556), (596, 723, 528, 529), (597, 622, 723, 596), (650, 547, 675, 724), (527, 725, 618, 619), (518, 517, 725, 527), (517, 642, 679, 725), (655, 726, 585, 557), (587, 586, 727, 677), (586, 666, 588, 727), (547, 546, 728, 675), (638, 737, 608, 609), (689, 648, 536, 737), (639, 738, 612, 613), (690, 644, 523, 738), (640, 739, 590, 591), (691, 646, 530, 739), (641, 740, 598, 599), (692, 643, 519, 740), (215, 347, 656, 559), (504, 316, 560, 731), (418, 478, 711, 685), (452, 230, 643, 692), (216, 348, 657, 561), (479, 331, 581, 712), (217, 349, 658, 563), (453, 388, 676, 693), (218, 350, 659, 565), (321, 479, 712, 570), (219, 351, 660, 567), (407, 259, 615, 623), (342, 453, 693, 651), (220, 352, 661, 569), (343, 506, 732, 652), (416, 480, 713, 684), (353, 221, 571, 662), (409, 231, 625, 624), (222, 354, 663, 573), (480, 414, 683, 713), (355, 223, 575, 664), (243, 411, 626, 627), (506, 333, 582, 732), (356, 224, 577, 665), (380, 507, 733, 672), (455, 315, 558, 694), (357, 193, 666, 586), (209, 309, 546, 547), (349, 481, 714, 658), (193, 358, 588, 666), (310, 210, 549, 548), (481, 378, 671, 714), (337, 455, 694, 584), (196, 359, 590, 531), (507, 312, 552, 733), (311, 211, 551, 550), (198, 360, 592, 533), (312, 212, 553, 552), (200, 361, 594, 535), (313, 213, 555, 554), (456, 384, 674, 695), (202, 362, 596, 529), (314, 214, 557, 556), (195, 363, 598, 520), (419, 257, 611, 628), (315, 215, 559, 558), (348, 456, 695, 657), (203, 364, 600, 667), (354, 509, 734, 663), (316, 216, 561, 560), (204, 365, 602, 668), (421, 242, 630, 629), (317, 217, 563, 562), (205, 366, 604, 539), (318, 218, 565, 564), (201, 367, 606, 526), (241, 423, 631, 632), (509, 329, 580, 734), (319, 219, 567, 566), (206, 368, 608, 537), (376, 510, 735, 670), (320, 220, 569, 568), (458, 311, 550, 696), (369, 204, 668, 610), (221, 321, 570, 571), (335, 484, 715, 583), (199, 370, 612, 524), (322, 222, 573, 572), (484, 355, 664, 715), (333, 458, 696, 582), (371, 208, 545, 614), (510, 319, 566, 735), (223, 323, 574, 575), (372, 203, 667, 616), (224, 324, 576, 577), (411, 485, 716, 626), (459, 380, 672, 697), (431, 238, 634, 633), (485, 409, 624, 716), (344, 459, 697, 653), (352, 512, 736, 661), (433, 240, 636, 635), (486, 356, 665, 717), (254, 435, 637, 605), (512, 325, 578, 736), (382, 486, 717, 673), (487, 407, 623, 718), (461, 322, 572, 698), (256, 437, 638, 609), (513, 440, 689, 737), (437, 513, 737, 638), (329, 461, 698, 580), (406, 487, 718, 682), (488, 335, 583, 719), (258, 441, 639, 613), (514, 444, 690, 738), (462, 376, 670, 699), (441, 514, 738, 639), (323, 488, 719, 574), (351, 462, 699, 660), (404, 489, 720, 681), (247, 445, 640, 591), (515, 448, 691, 739), (390, 245, 587, 677), (445, 515, 739, 640), (489, 402, 680, 720), (246, 392, 678, 589), (464, 320, 568, 700), (251, 449, 641, 599), (516, 452, 692, 740), (324, 490, 721, 576), (229, 394, 679, 642), (449, 516, 740, 641), (490, 382, 673, 721), (325, 464, 700, 578), (293, 229, 642, 517), (230, 294, 519, 643), (231, 295, 521, 625), (232, 296, 523, 644), (233, 297, 525, 645), (327, 466, 701, 579), (402, 260, 617, 680), (234, 298, 527, 619), (466, 318, 564, 701), (235, 299, 528, 621), (252, 404, 681, 601), (236, 300, 530, 646), (237, 301, 532, 647), (245, 357, 586, 587), (339, 493, 722, 585), (435, 467, 702, 637), (244, 406, 682, 649), (238, 302, 534, 634), (358, 246, 589, 588), (493, 314, 556, 722), (239, 303, 536, 648), (359, 247, 591, 590), (467, 433, 635, 702), (240, 304, 538, 636), (360, 248, 593, 592), (305, 241, 632, 540), (361, 249, 595, 594), (399, 494, 723, 622), (468, 313, 554, 703), (742, 767, 904, 905), (771, 755, 931, 912), (814, 859, 812, 813), (754, 780, 928, 929), (834, 811, 820, 858), (763, 789, 950, 948), (741, 766, 902, 903), (758, 791, 955, 960), (770, 754, 929, 910), (753, 779, 926, 927), (783, 744, 907, 934), (769, 753, 927, 908), (835, 834, 858, 853), (752, 778, 924, 925), (853, 858, 857, 854), (782, 742, 905, 932), (790, 760, 946, 952), (768, 752, 925, 906), (751, 777, 922, 923), (858, 820, 821, 857), (859, 852, 831, 812), (860, 848, 849, 850), (781, 741, 903, 930), (760, 788, 945, 946), (767, 751, 923, 904), (854, 857, 893, 1101, 989, 1053, 894), (861, 832, 833, 846), (838, 837, 882, 1094, 982, 1046, 883), (750, 776, 920, 921), (780, 743, 909, 928), (789, 759, 937, 950), (766, 750, 921, 902), (779, 748, 917, 926), (759, 787, 943, 937), (778, 747, 915, 924), (793, 758, 960, 959), (748, 773, 916, 917), (777, 746, 913, 922), (786, 761, 939, 940), (788, 763, 948, 945), (792, 765, 958, 957), (747, 772, 914, 915), (776, 745, 911, 920), (746, 771, 912, 913), (787, 762, 942, 943), (791, 764, 953, 955), (745, 770, 910, 911), (757, 783, 934, 935), (743, 769, 908, 909), (862, 841, 842, 815), (827, 843, 885, 1064, 1000, 1112, 877), (863, 837, 838, 839), (765, 793, 959, 958), (773, 757, 935, 916), (756, 782, 932, 933), (864, 810, 811, 834), (865, 814, 813, 822), (829, 840, 884, 1063, 999, 1111, 879), (762, 786, 940, 942), (764, 790, 952, 953), (744, 768, 906, 907), (761, 792, 957, 939), (772, 756, 933, 914), (755, 781, 930, 931), (856, 855, 859, 814), (855, 854, 852, 859), (806, 860, 850, 825), (807, 815, 860, 806), (815, 842, 848, 860), (831, 852, 892, 1100, 988, 1052, 881), (857, 821, 896, 1117, 1005, 1069, 893), (830, 831, 881, 1045, 981, 1093, 880), (843, 861, 846, 844), (827, 808, 861, 843), (808, 809, 832, 861), (837, 819, 895, 1110, 998, 1062, 882), (825, 850, 891, 1099, 987, 1051, 875), (804, 805, 873, 1041, 977, 1089, 872), (816, 862, 815, 807), (817, 845, 862, 816), (845, 844, 841, 862), (828, 829, 879, 1044, 980, 1092, 878), (802, 803, 871, 1040, 976, 1088, 870), (826, 827, 877, 1043, 979, 1091, 876), (832, 863, 839, 833), (809, 818, 863, 832), (818, 819, 837, 863), (836, 864, 834, 835), (838, 840, 864, 836), (840, 829, 810, 864), (847, 865, 822, 823), (849, 851, 865, 847), (851, 856, 814, 865), (847, 823, 890, 1050, 986, 1098, 889), (800, 801, 869, 1039, 975, 1087, 868), (852, 854, 894, 1116, 1004, 1068, 892), (793, 765, 854, 855), (758, 793, 855, 856), (745, 776, 816, 807), (776, 750, 817, 816), (762, 787, 839, 838), (787, 759, 833, 839), (746, 777, 818, 809), (777, 751, 819, 818), (750, 766, 798, 817), (766, 741, 799, 798), (747, 778, 820, 811), (778, 752, 821, 820), (751, 767, 800, 819), (763, 788, 841, 844), (767, 742, 801, 800), (788, 760, 842, 841), (748, 779, 822, 813), (779, 753, 823, 822), (752, 768, 802, 821), (768, 744, 803, 802), (743, 780, 824, 805), (780, 754, 825, 824), (753, 769, 804, 823), (769, 743, 805, 804), (741, 781, 826, 799), (781, 755, 827, 826), (754, 770, 806, 825), (759, 789, 846, 833), (770, 745, 807, 806), (789, 763, 844, 846), (742, 782, 828, 801), (782, 756, 829, 828), (755, 771, 808, 827), (771, 746, 809, 808), (744, 783, 830, 803), (783, 757, 831, 830), (756, 772, 810, 829), (760, 790, 848, 842), (772, 747, 811, 810), (790, 764, 849, 848), (757, 773, 812, 831), (773, 748, 813, 812), (791, 758, 856, 851), (764, 791, 851, 849), (792, 761, 835, 853), (765, 792, 853, 854), (786, 762, 838, 836), (761, 786, 836, 835), (983, 1047, 1280, 1370), (991, 1151, 1427, 1334), (1180, 1212, 1447, 1382), (1084, 1238, 1467, 1330), (1102, 990, 1332, 1331), (1256, 1071, 898, 1120), (1046, 982, 1372, 1278), (981, 1045, 1276, 1365), (1253, 1075, 899, 1124), (996, 1149, 1426, 1344), (980, 1044, 1274, 1390), (1250, 1079, 900, 1128), (1211, 1058, 1299, 1446), (979, 1043, 1272, 1389), (1247, 1083, 901, 1132), (1147, 975, 1387, 1425), (844, 845, 887, 1065, 1001, 1113, 886), (817, 798, 866, 1054, 990, 1102, 888), (840, 838, 883, 1047, 983, 1095, 884), (805, 824, 874, 1058, 994, 1106, 873), (819, 800, 868, 1055, 991, 1103, 895), (849, 847, 889, 1066, 1002, 1114, 897), (799, 826, 876, 1059, 995, 1107, 867), (821, 802, 870, 1056, 992, 1104, 896), (843, 844, 886, 1048, 984, 1096, 885), (801, 828, 878, 1060, 996, 1108, 869), (823, 804, 872, 1057, 993, 1105, 890), (850, 849, 897, 1115, 1003, 1067, 891), (845, 817, 888, 1049, 985, 1097, 887), (803, 830, 880, 1061, 997, 1109, 871), (798, 799, 867, 1038, 974, 1086, 866), (824, 825, 875, 1042, 978, 1090, 874), (973, 934, 907, 906), (972, 926, 917, 918), (971, 938, 915, 914), (970, 943, 942, 941), (969, 944, 933, 932), (968, 919, 946, 945), (967, 949, 948, 947), (966, 950, 937, 936), (965, 908, 927, 951), (964, 954, 953, 952), (963, 916, 935, 956), (962, 961, 925, 924), (957, 958, 961, 962), (939, 957, 962, 938), (938, 962, 924, 915), (918, 917, 916, 963), (960, 918, 963, 959), (959, 963, 956, 958), (910, 929, 954, 964), (911, 910, 964, 919), (919, 964, 952, 946), (928, 909, 908, 965), (929, 928, 965, 954), (954, 965, 951, 953), (947, 948, 950, 966), (931, 947, 966, 912), (912, 966, 936, 913), (902, 921, 949, 967), (903, 902, 967, 930), (930, 967, 947, 931), (920, 911, 919, 968), (921, 920, 968, 949), (949, 968, 945, 948), (941, 942, 944, 969), (923, 941, 969, 904), (904, 969, 932, 905), (936, 937, 943, 970), (913, 936, 970, 922), (922, 970, 941, 923), (940, 939, 938, 971), (942, 940, 971, 944), (944, 971, 914, 933), (951, 927, 926, 972), (953, 951, 972, 955), (955, 972, 918, 960), (956, 935, 934, 973), (958, 956, 973, 961), (961, 973, 906, 925), (1245, 1134, 1021, 1085), (1244, 1135, 1022, 1136), (1072, 1211, 1446, 1324), (1242, 1138, 1020, 1084), (1241, 1139, 1023, 1140), (1240, 1131, 1019, 1141), (978, 1042, 1270, 1379), (1238, 1143, 1024, 1144), (1237, 1130, 1018, 1145), (1236, 1146, 1017, 1081), (1235, 1147, 1025, 1148), (977, 1041, 1268, 1381), (1233, 1150, 1016, 1080), (1232, 1151, 1026, 1152), (1231, 1127, 1015, 1153), (976, 1040, 1266, 1388), (1229, 1155, 1027, 1156), (1228, 1126, 1014, 1157), (1227, 1158, 1013, 1077), (1226, 1159, 1028, 1160), (975, 1039, 1264, 1387), (1224, 1162, 1012, 1076), (1223, 1163, 1029, 1164), (1222, 1123, 1011, 1165), (974, 1038, 1262, 1374), (1220, 1167, 1030, 1168), (1219, 1122, 1010, 1169), (1218, 1170, 1009, 1073), (1217, 1171, 1031, 1172), (1082, 1209, 1445, 1329), (1215, 1174, 1008, 1072), (1214, 1175, 1032, 1176), (1213, 1119, 1007, 1177), (1235, 1127, 1418, 1466), (1211, 1179, 1033, 1180), (1210, 1118, 1006, 1181), (1209, 1182, 997, 1061), (1208, 1183, 1034, 1184), (1207, 1088, 976, 1185), (1206, 1186, 999, 1063), (1205, 1187, 1035, 1188), (1204, 1092, 980, 1189), (1203, 1190, 1001, 1065), (1202, 1191, 1036, 1192), (1201, 1096, 984, 1193), (1200, 1194, 993, 1057), (1199, 1195, 1037, 1196), (1198, 1098, 986, 1197), (1195, 1198, 1197, 1037), (1009, 1121, 1198, 1195), (1194, 1261, 1485, 1386), (1118, 1199, 1196, 1006), (898, 1073, 1199, 1118), (1073, 1009, 1195, 1199), (989, 1139, 1424, 1394), (1006, 1196, 1200, 1070), (1196, 1037, 1194, 1200), (1191, 1201, 1193, 1036), (1013, 1125, 1201, 1191), (1087, 1235, 1466, 1396), (1122, 1202, 1192, 1010), (899, 1077, 1202, 1122), (1077, 1013, 1191, 1202), (1261, 1197, 1437, 1485), (1010, 1192, 1203, 1074), (1192, 1036, 1190, 1203), (1187, 1204, 1189, 1035), (1017, 1129, 1204, 1187), (993, 1194, 1386, 1338), (1126, 1205, 1188, 1014), (900, 1081, 1205, 1126), (1081, 1017, 1187, 1205), (1209, 1061, 1305, 1445), (1014, 1188, 1206, 1078), (1188, 1035, 1186, 1206), (1183, 1207, 1185, 1034), (1021, 1133, 1207, 1183), (992, 1137, 1423, 1336), (1130, 1208, 1184, 1018), (901, 1085, 1208, 1130), (1085, 1021, 1183, 1208), (1234, 1147, 1425, 1465), (1018, 1184, 1209, 1082), (1184, 1034, 1182, 1209), (1179, 1210, 1181, 1033), (1008, 1120, 1210, 1179), (1120, 898, 1118, 1210), (1058, 1211, 1180, 994), (1190, 1260, 1484, 1385), (1072, 1008, 1179, 1211), (1135, 1005, 1362, 1422), (1260, 1193, 1436, 1484), (1180, 1033, 1178, 1212), (1175, 1213, 1177, 1032), (987, 1099, 1213, 1175), (1001, 1190, 1385, 1354), (1149, 1234, 1465, 1426), (1088, 1207, 1444, 1397), (1062, 1233, 1464, 1307), (1186, 1259, 1483, 1384), (978, 1176, 1215, 1090), (1176, 1032, 1174, 1215), (1171, 1216, 1173, 1031), (1207, 1133, 1421, 1444), (1259, 1189, 1435, 1483), (1119, 1217, 1172, 1007), (999, 1186, 1384, 1350), (1067, 1003, 1171, 1217), (1071, 1218, 1073, 898), (1007, 1172, 1218, 1071), (1172, 1031, 1170, 1218), (1167, 1219, 1169, 1030), (1012, 1124, 1219, 1167), (1124, 899, 1122, 1219), (1054, 1220, 1168, 990), (1233, 1080, 1328, 1464), (1076, 1012, 1167, 1220), (1151, 1232, 1463, 1427), (1078, 1206, 1443, 1327), (1168, 1030, 1166, 1221), (1163, 1222, 1165, 1029), (995, 1059, 1222, 1163), (1182, 1258, 1482, 1383), (1258, 1185, 1434, 1482), (997, 1182, 1383, 1346), (1206, 1063, 1309, 1443), (1232, 1152, 1368, 1463), (974, 1164, 1224, 1086), (1164, 1029, 1162, 1224), (1159, 1225, 1161, 1028), (1127, 1231, 1462, 1418), (1257, 1070, 1323, 1481), (1123, 1226, 1160, 1011), (994, 1180, 1382, 1340), (1091, 979, 1159, 1226), (1075, 1227, 1077, 899), (1011, 1160, 1227, 1075), (1160, 1028, 1158, 1227), (1155, 1228, 1157, 1027), (1016, 1128, 1228, 1155), (1128, 900, 1126, 1228), (1094, 1229, 1156, 982), (1231, 1055, 1293, 1462), (1080, 1016, 1155, 1229), (1178, 977, 1381, 1380), (1089, 1257, 1481, 1398), (1156, 1027, 1154, 1230), (1151, 1231, 1153, 1026), (991, 1055, 1231, 1151), (1092, 1204, 1442, 1401), (1230, 1154, 1369, 1461), (1176, 978, 1379, 1378), (1204, 1129, 1419, 1442), (1156, 1230, 1461, 1371), (998, 1152, 1233, 1062), (1152, 1026, 1150, 1233), (1147, 1234, 1149, 1025), (1117, 896, 1412, 1361), (1255, 1066, 1315, 1480), (1127, 1235, 1148, 1015), (1116, 894, 1290, 1359), (1087, 975, 1147, 1235), (1079, 1236, 1081, 900), (1015, 1148, 1236, 1079), (1148, 1025, 1146, 1236), (1143, 1237, 1145, 1024), (1020, 1132, 1237, 1143), (1132, 901, 1130, 1237), (1100, 1238, 1144, 988), (1074, 1203, 1441, 1325), (1084, 1020, 1143, 1238), (1229, 1094, 1403, 1460), (1115, 897, 1413, 1357), (1144, 1024, 1142, 1239), (1139, 1240, 1141, 1023), (989, 1101, 1240, 1139), (1080, 1229, 1460, 1328), (897, 1114, 1355, 1413), (1203, 1065, 1313, 1441), (1121, 1255, 1480, 1415), (886, 1113, 1353, 1282), (1004, 1140, 1242, 1068), (1140, 1023, 1138, 1242), (1135, 1243, 1137, 1022), (1254, 1074, 1325, 1479), (990, 1168, 1377, 1332), (1131, 1244, 1136, 1019), (877, 1112, 1351, 1273), (1069, 1005, 1135, 1244), (1083, 1245, 1085, 901), (1019, 1136, 1245, 1083), (1136, 1022, 1134, 1245), (1134, 1246, 1133, 1021), (1022, 1137, 1246, 1134), (1137, 992, 1056, 1246), (1138, 1247, 1132, 1020), (1023, 1141, 1247, 1138), (1141, 1019, 1083, 1247), (1142, 1248, 1093, 981), (1024, 1145, 1248, 1142), (1145, 1018, 1082, 1248), (1146, 1249, 1129, 1017), (1025, 1149, 1249, 1146), (1149, 996, 1060, 1249), (1150, 1250, 1128, 1016), (1026, 1153, 1250, 1150), (1153, 1015, 1079, 1250), (1154, 1251, 1095, 983), (1027, 1157, 1251, 1154), (1157, 1014, 1078, 1251), (1158, 1252, 1125, 1013), (1028, 1161, 1252, 1158), (1161, 1000, 1064, 1252), (1162, 1253, 1124, 1012), (1029, 1165, 1253, 1162), (1165, 1011, 1075, 1253), (1166, 1254, 1097, 985), (1030, 1169, 1254, 1166), (1169, 1010, 1074, 1254), (1170, 1255, 1121, 1009), (1031, 1173, 1255, 1170), (1173, 1002, 1066, 1255), (1174, 1256, 1120, 1008), (1032, 1177, 1256, 1174), (1177, 1007, 1071, 1256), (1178, 1257, 1089, 977), (1033, 1181, 1257, 1178), (1181, 1006, 1070, 1257), (879, 1111, 1349, 1275), (1034, 1185, 1258, 1182), (1166, 985, 1376, 1375), (1110, 895, 1411, 1347), (1035, 1189, 1259, 1186), (1097, 1254, 1479, 1406), (871, 1109, 1345, 1267), (1036, 1193, 1260, 1190), (1096, 1201, 1440, 1405), (1164, 974, 1374, 1373), (1037, 1197, 1261, 1194), (869, 1108, 1343, 1265), (1485, 1285, 1286, 1337), (1484, 1281, 1282, 1353), (1483, 1274, 1275, 1349), (1482, 1266, 1267, 1345), (1481, 1323, 1298, 1398), (1480, 1315, 1316, 1415), (1479, 1325, 1314, 1406), (1478, 1311, 1312, 1417), (1477, 1327, 1310, 1404), (1476, 1303, 1304, 1419), (1475, 1329, 1306, 1402), (1474, 1295, 1296, 1421), (1472, 1335, 1336, 1423), (1468, 1364, 1365, 1276), (1465, 1343, 1344, 1426), (1461, 1369, 1370, 1280), (1458, 1351, 1352, 1429), (1454, 1375, 1376, 1283), (1451, 1355, 1356, 1432), (1447, 1380, 1381, 1268), (1415, 1316, 1407, 1438), (1323, 1439, 1297, 1298), (1417, 1312, 1405, 1440), (1325, 1441, 1313, 1314), (1419, 1304, 1401, 1442), (1327, 1443, 1309, 1310), (1421, 1296, 1397, 1444), (1329, 1445, 1305, 1306), (1300, 1324, 1446, 1299), (1339, 1447, 1268, 1269), (1340, 1382, 1447, 1339), (1408, 1318, 1414, 1448), (1270, 1449, 1378, 1379), (1271, 1287, 1449, 1270), (1287, 1393, 1433, 1449), (1399, 1450, 1324, 1300), (1358, 1357, 1451, 1431), (1357, 1413, 1355, 1451), (1318, 1317, 1452, 1414), (1292, 1326, 1453, 1291), (1331, 1454, 1283, 1284), (1332, 1377, 1454, 1331), (1301, 1302, 1416, 1455), (1262, 1456, 1373, 1374), (1263, 1341, 1456, 1262), (1341, 1342, 1430, 1456), (1395, 1457, 1326, 1292), (1389, 1272, 1458, 1428), (1272, 1273, 1351, 1458), (1302, 1400, 1459, 1416), (1308, 1328, 1460, 1403), (1278, 1461, 1280, 1279), (1372, 1371, 1461, 1278), (1293, 1294, 1418, 1462), (1347, 1463, 1368, 1348), (1411, 1333, 1463, 1347), (1333, 1334, 1427, 1463), (1307, 1464, 1328, 1308), (1387, 1264, 1465, 1425), (1264, 1265, 1343, 1465), (1294, 1396, 1466, 1418), (1320, 1330, 1467, 1409), (1288, 1468, 1276, 1277), (1367, 1366, 1468, 1288), (1410, 1322, 1420, 1469), (1359, 1470, 1363, 1360), (1290, 1289, 1470, 1359), (1289, 1394, 1424, 1470), (1319, 1471, 1330, 1320), (1362, 1361, 1472, 1422), (1361, 1412, 1335, 1472), (1322, 1321, 1473, 1420), (1383, 1482, 1345, 1346), (1434, 1388, 1266, 1482), (1384, 1483, 1349, 1350), (1435, 1390, 1274, 1483), (1385, 1484, 1353, 1354), (1436, 1391, 1281, 1484), (1386, 1485, 1337, 1338), (1437, 1392, 1285, 1485), (1103, 991, 1334, 1333), (1238, 1100, 1409, 1467), (984, 1048, 1281, 1391), (1104, 992, 1336, 1335), (1212, 1178, 1380, 1447), (985, 1049, 1283, 1376), (1105, 993, 1338, 1337), (986, 1050, 1285, 1392), (1106, 994, 1340, 1339), (1144, 1239, 1468, 1366), (1213, 1099, 1408, 1448), (1051, 987, 1393, 1287), (1107, 995, 1342, 1341), (1052, 988, 1367, 1288), (1108, 996, 1344, 1343), (1239, 1142, 1364, 1468), (1119, 1213, 1448, 1414), (1053, 989, 1394, 1289), (1109, 997, 1346, 1345), (1214, 1176, 1378, 1449), (998, 1110, 1347, 1348), (1240, 1101, 1410, 1469), (1038, 867, 1263, 1262), (1159, 979, 1389, 1428), (1111, 999, 1350, 1349), (1039, 869, 1265, 1264), (1112, 1000, 1352, 1351), (1131, 1240, 1469, 1420), (1175, 1214, 1449, 1433), (1040, 871, 1267, 1266), (1000, 1161, 1429, 1352), (1113, 1001, 1354, 1353), (1241, 1140, 1363, 1470), (1215, 1072, 1324, 1450), (1041, 873, 1269, 1268), (1114, 1002, 1356, 1355), (1042, 875, 1271, 1270), (995, 1163, 1430, 1342), (1003, 1115, 1357, 1358), (1090, 1215, 1450, 1399), (1043, 877, 1273, 1272), (1004, 1116, 1359, 1360), (1139, 1241, 1470, 1424), (1044, 879, 1275, 1274), (1005, 1117, 1361, 1362), (1242, 1084, 1330, 1471), (1173, 1216, 1451, 1432), (1045, 881, 1277, 1276), (883, 1046, 1278, 1279), (1068, 1242, 1471, 1319), (1216, 1171, 1431, 1451), (1047, 883, 1279, 1280), (1048, 886, 1282, 1281), (1137, 1243, 1472, 1423), (1049, 888, 1284, 1283), (1067, 1217, 1452, 1317), (1050, 890, 1286, 1285), (1171, 1003, 1358, 1431), (1243, 1135, 1422, 1472), (1217, 1119, 1414, 1452), (875, 1051, 1287, 1271), (881, 1052, 1288, 1277), (1002, 1173, 1432, 1356), (894, 1053, 1289, 1290), (1069, 1244, 1473, 1321), (1054, 866, 1292, 1291), (987, 1175, 1433, 1393), (1244, 1131, 1420, 1473), (1055, 868, 1294, 1293), (1056, 870, 1296, 1295), (1057, 872, 1298, 1297), (1058, 874, 1300, 1299), (1059, 876, 1302, 1301), (1060, 878, 1304, 1303), (1133, 1246, 1474, 1421), (1061, 880, 1306, 1305), (1076, 1220, 1453, 1326), (882, 1062, 1307, 1308), (1220, 1054, 1291, 1453), (1063, 884, 1310, 1309), (1246, 1056, 1295, 1474), (1064, 885, 1312, 1311), (1185, 976, 1388, 1434), (1065, 887, 1314, 1313), (1168, 1221, 1454, 1377), (1066, 889, 1316, 1315), (891, 1067, 1317, 1318), (1140, 1004, 1360, 1363), (1221, 1166, 1375, 1454), (892, 1068, 1319, 1320), (1189, 980, 1390, 1435), (1093, 1248, 1475, 1402), (893, 1069, 1321, 1322), (866, 1086, 1395, 1292), (1142, 981, 1365, 1364), (1222, 1059, 1301, 1455), (868, 1087, 1396, 1294), (870, 1088, 1397, 1296), (988, 1144, 1366, 1367), (1248, 1082, 1329, 1475), (1123, 1222, 1455, 1416), (1193, 984, 1391, 1436), (872, 1089, 1398, 1298), (1129, 1249, 1476, 1419), (1223, 1164, 1373, 1456), (874, 1090, 1399, 1300), (876, 1091, 1400, 1302), (878, 1092, 1401, 1304), (1249, 1060, 1303, 1476), (1163, 1223, 1456, 1430), (1197, 986, 1392, 1437), (880, 1093, 1402, 1306), (1224, 1076, 1326, 1457), (1094, 882, 1308, 1403), (1198, 1121, 1415, 1438), (884, 1095, 1404, 1310), (1086, 1224, 1457, 1395), (885, 1096, 1405, 1312), (1152, 998, 1348, 1368), (1098, 1198, 1438, 1407), (887, 1097, 1406, 1314), (1095, 1251, 1477, 1404), (1161, 1225, 1458, 1429), (889, 1098, 1407, 1316), (1154, 983, 1370, 1369), (1099, 891, 1318, 1408), (1225, 1159, 1428, 1458), (1100, 892, 1320, 1409), (982, 1156, 1371, 1372), (1251, 1078, 1327, 1477), (1101, 893, 1322, 1410), (1125, 1252, 1478, 1417), (1200, 1057, 1297, 1439), (888, 1102, 1331, 1284), (1091, 1226, 1459, 1400), (895, 1103, 1333, 1411), (1226, 1123, 1416, 1459), (1070, 1200, 1439, 1323), (896, 1104, 1335, 1412), (1252, 1064, 1311, 1478), (890, 1105, 1337, 1286), (873, 1106, 1339, 1269), (1201, 1125, 1417, 1440), (867, 1107, 1341, 1263), (1822, 1577, 1489, 1634), (1821, 1580, 1493, 1637), (1820, 1583, 1491, 1640), (1819, 1586, 1487, 1576), (1519, 1721, 1851, 1852), (1599, 1757, 1868, 1839), (1816, 1600, 1506, 1645), (1712, 1528, 1844, 1863), (1814, 1603, 1495, 1588), (1813, 1604, 1507, 1649), (1812, 1598, 1505, 1650), (1811, 1607, 1503, 1628), (1810, 1608, 1508, 1653), (1809, 1595, 1502, 1654), (1808, 1611, 1500, 1625), (1807, 1612, 1509, 1657), (1806, 1592, 1499, 1658), (1805, 1615, 1497, 1622), (1804, 1616, 1510, 1661), (1803, 1589, 1496, 1662), (1802, 1663, 1554, 1618), (1801, 1664, 1555, 1665), (1800, 1633, 1525, 1666), (1799, 1667, 1553, 1617), (1798, 1668, 1556, 1669), (1797, 1660, 1552, 1670), (1796, 1671, 1514, 1578), (1795, 1672, 1557, 1673), (1794, 1659, 1551, 1674), (1793, 1675, 1550, 1614), (1792, 1676, 1558, 1677), (1791, 1636, 1528, 1678), (1790, 1679, 1549, 1613), (1789, 1680, 1559, 1681), (1788, 1656, 1548, 1682), (1787, 1683, 1517, 1581), (1786, 1684, 1560, 1685), (1785, 1655, 1547, 1686), (1784, 1687, 1546, 1610), (1783, 1688, 1561, 1689), (1782, 1639, 1531, 1690), (1781, 1691, 1545, 1609), (1780, 1692, 1562, 1693), (1779, 1652, 1544, 1694), (1778, 1695, 1520, 1584), (1777, 1696, 1563, 1697), (1776, 1651, 1543, 1698), (1775, 1699, 1542, 1606), (1774, 1700, 1564, 1701), (1773, 1642, 1534, 1702), (1772, 1703, 1541, 1605), (1771, 1704, 1565, 1705), (1770, 1648, 1540, 1706), (1769, 1707, 1524, 1632), (1768, 1708, 1566, 1709), (1767, 1647, 1539, 1710), (1766, 1711, 1538, 1602), (1765, 1712, 1567, 1713), (1714, 1764, 1874, 1864), (1763, 1715, 1537, 1601), (1762, 1716, 1568, 1717), (1761, 1644, 1536, 1718), (1491, 1583, 1827, 1828), (1759, 1720, 1569, 1721), (1758, 1643, 1535, 1722), (1757, 1723, 1522, 1630), (1756, 1724, 1570, 1725), (1755, 1589, 1525, 1726), (1754, 1727, 1512, 1620), (1753, 1728, 1571, 1729), (1752, 1630, 1522, 1730), (1751, 1731, 1532, 1596), (1750, 1732, 1572, 1733), (1749, 1627, 1519, 1734), (1748, 1735, 1529, 1593), (1747, 1736, 1573, 1737), (1746, 1624, 1516, 1738), (1745, 1739, 1526, 1590), (1744, 1740, 1574, 1741), (1743, 1621, 1513, 1742), (1740, 1743, 1742, 1574), (1554, 1662, 1743, 1740), (1662, 1496, 1621, 1743), (1659, 1744, 1741, 1551), (1510, 1618, 1744, 1659), (1618, 1554, 1740, 1744), (1615, 1745, 1590, 1497), (1551, 1741, 1745, 1615), (1741, 1574, 1739, 1745), (1736, 1746, 1738, 1573), (1550, 1658, 1746, 1736), (1658, 1499, 1624, 1746), (1655, 1747, 1737, 1547), (1509, 1614, 1747, 1655), (1614, 1550, 1736, 1747), (1611, 1748, 1593, 1500), (1547, 1737, 1748, 1611), (1737, 1573, 1735, 1748), (1732, 1749, 1734, 1572), (1546, 1654, 1749, 1732), (1654, 1502, 1627, 1749), (1651, 1750, 1733, 1543), (1508, 1610, 1750, 1651), (1610, 1546, 1732, 1750), (1607, 1751, 1596, 1503), (1543, 1733, 1751, 1607), (1733, 1572, 1731, 1751), (1728, 1752, 1730, 1571), (1542, 1650, 1752, 1728), (1650, 1505, 1630, 1752), (1647, 1753, 1729, 1539), (1507, 1606, 1753, 1647), (1606, 1542, 1728, 1753), (1603, 1754, 1620, 1495), (1539, 1729, 1754, 1603), (1729, 1571, 1727, 1754), (1724, 1755, 1726, 1570), (1538, 1646, 1755, 1724), (1719, 1534, 1848, 1850), (1643, 1756, 1725, 1535), (1506, 1602, 1756, 1643), (1602, 1538, 1724, 1756), (1757, 1630, 1860, 1868), (1535, 1725, 1757, 1599), (1725, 1570, 1723, 1757), (1720, 1758, 1722, 1569), (1537, 1645, 1758, 1720), (1645, 1506, 1643, 1758), (1627, 1759, 1721, 1519), (1595, 1763, 1873, 1835), (1601, 1537, 1720, 1759), (1598, 1817, 1877, 1837), (1621, 1496, 1832, 1857), (1721, 1569, 1719, 1760), (1716, 1761, 1718, 1568), (1516, 1624, 1761, 1716), (1493, 1580, 1825, 1826), (1717, 1531, 1846, 1849), (1763, 1601, 1840, 1873), (1716, 1762, 1872, 1865), (1489, 1577, 1823, 1824), (1531, 1717, 1763, 1595), (1717, 1568, 1715, 1763), (1712, 1764, 1714, 1567), (1589, 1755, 1867, 1831), (1815, 1621, 1857, 1876), (1644, 1765, 1713, 1536), (1642, 1491, 1828, 1847), (1592, 1528, 1712, 1765), (1600, 1766, 1602, 1506), (1536, 1713, 1766, 1600), (1713, 1567, 1711, 1766), (1585, 1521, 1907, 1885), (1486, 1575, 1879, 1880), (1530, 1638, 1912, 1913), (1597, 1533, 1915, 1893), (1619, 1494, 1888, 1900), (1494, 1587, 1887, 1888), (1515, 1623, 1902, 1903), (1582, 1518, 1905, 1883), (1631, 1488, 1882, 1908), (1527, 1635, 1910, 1911), (1490, 1585, 1885, 1886), (1594, 1530, 1913, 1891), (1629, 1504, 1894, 1906), (1504, 1597, 1893, 1894), (1579, 1515, 1903, 1881), (1511, 1619, 1900, 1901), (1641, 1486, 1880, 1914), (1492, 1582, 1883, 1884), (1591, 1527, 1911, 1889), (1523, 1631, 1908, 1909), (1708, 1767, 1710, 1566), (1541, 1649, 1767, 1708), (1649, 1507, 1647, 1767), (1597, 1768, 1709, 1533), (1504, 1605, 1768, 1597), (1605, 1541, 1708, 1768), (1641, 1769, 1632, 1486), (1533, 1709, 1769, 1641), (1709, 1566, 1707, 1769), (1704, 1770, 1706, 1565), (1520, 1628, 1770, 1704), (1628, 1503, 1648, 1770), (1585, 1771, 1705, 1521), (1490, 1584, 1771, 1585), (1584, 1520, 1704, 1771), (1629, 1772, 1605, 1504), (1521, 1705, 1772, 1629), (1705, 1565, 1703, 1772), (1700, 1773, 1702, 1564), (1532, 1640, 1773, 1700), (1640, 1491, 1642, 1773), (1648, 1774, 1701, 1540), (1503, 1596, 1774, 1648), (1596, 1532, 1700, 1774), (1604, 1775, 1606, 1507), (1540, 1701, 1775, 1604), (1701, 1564, 1699, 1775), (1696, 1776, 1698, 1563), (1545, 1653, 1776, 1696), (1653, 1508, 1651, 1776), (1594, 1777, 1697, 1530), (1501, 1609, 1777, 1594), (1609, 1545, 1696, 1777), (1638, 1778, 1584, 1490), (1530, 1697, 1778, 1638), (1697, 1563, 1695, 1778), (1692, 1779, 1694, 1562), (1517, 1625, 1779, 1692), (1625, 1500, 1652, 1779), (1582, 1780, 1693, 1518), (1492, 1581, 1780, 1582), (1581, 1517, 1692, 1780), (1626, 1781, 1609, 1501), (1518, 1693, 1781, 1626), (1693, 1562, 1691, 1781), (1688, 1782, 1690, 1561), (1529, 1637, 1782, 1688), (1637, 1493, 1639, 1782), (1652, 1783, 1689, 1544), (1500, 1593, 1783, 1652), (1593, 1529, 1688, 1783), (1608, 1784, 1610, 1508), (1544, 1689, 1784, 1608), (1689, 1561, 1687, 1784), (1684, 1785, 1686, 1560), (1549, 1657, 1785, 1684), (1657, 1509, 1655, 1785), (1591, 1786, 1685, 1527), (1498, 1613, 1786, 1591), (1613, 1549, 1684, 1786), (1635, 1787, 1581, 1492), (1527, 1685, 1787, 1635), (1685, 1560, 1683, 1787), (1680, 1788, 1682, 1559), (1514, 1622, 1788, 1680), (1622, 1497, 1656, 1788), (1579, 1789, 1681, 1515), (1488, 1578, 1789, 1579), (1578, 1514, 1680, 1789), (1623, 1790, 1613, 1498), (1515, 1681, 1790, 1623), (1681, 1559, 1679, 1790), (1676, 1791, 1678, 1558), (1526, 1634, 1791, 1676), (1634, 1489, 1636, 1791), (1656, 1792, 1677, 1548), (1497, 1590, 1792, 1656), (1590, 1526, 1676, 1792), (1612, 1793, 1614, 1509), (1548, 1677, 1793, 1612), (1677, 1558, 1675, 1793), (1672, 1794, 1674, 1557), (1553, 1661, 1794, 1672), (1661, 1510, 1659, 1794), (1587, 1795, 1673, 1523), (1494, 1617, 1795, 1587), (1617, 1553, 1672, 1795), (1631, 1796, 1578, 1488), (1523, 1673, 1796, 1631), (1673, 1557, 1671, 1796), (1668, 1797, 1670, 1556), (1524, 1588, 1797, 1668), (1588, 1495, 1660, 1797), (1575, 1798, 1669, 1511), (1486, 1632, 1798, 1575), (1632, 1524, 1668, 1798), (1619, 1799, 1617, 1494), (1511, 1669, 1799, 1619), (1669, 1556, 1667, 1799), (1664, 1800, 1666, 1555), (1512, 1576, 1800, 1664), (1576, 1487, 1633, 1800), (1660, 1801, 1665, 1552), (1495, 1620, 1801, 1660), (1620, 1512, 1664, 1801), (1616, 1802, 1618, 1510), (1552, 1665, 1802, 1616), (1665, 1555, 1663, 1802), (1663, 1803, 1662, 1554), (1555, 1666, 1803, 1663), (1666, 1525, 1589, 1803), (1667, 1804, 1661, 1553), (1556, 1670, 1804, 1667), (1670, 1552, 1616, 1804), (1671, 1805, 1622, 1514), (1557, 1674, 1805, 1671), (1674, 1551, 1615, 1805), (1675, 1806, 1658, 1550), (1558, 1678, 1806, 1675), (1678, 1528, 1592, 1806), (1679, 1807, 1657, 1549), (1559, 1682, 1807, 1679), (1682, 1548, 1612, 1807), (1683, 1808, 1625, 1517), (1560, 1686, 1808, 1683), (1686, 1547, 1611, 1808), (1687, 1809, 1654, 1546), (1561, 1690, 1809, 1687), (1690, 1531, 1595, 1809), (1691, 1810, 1653, 1545), (1562, 1694, 1810, 1691), (1694, 1544, 1608, 1810), (1695, 1811, 1628, 1520), (1563, 1698, 1811, 1695), (1698, 1543, 1607, 1811), (1699, 1812, 1650, 1542), (1564, 1702, 1812, 1699), (1702, 1534, 1598, 1812), (1703, 1813, 1649, 1541), (1565, 1706, 1813, 1703), (1706, 1540, 1604, 1813), (1707, 1814, 1588, 1524), (1566, 1710, 1814, 1707), (1710, 1539, 1603, 1814), (1626, 1501, 1892, 1904), (1501, 1594, 1891, 1892), (1521, 1629, 1906, 1907), (1575, 1511, 1901, 1879), (1638, 1490, 1886, 1912), (1488, 1579, 1881, 1882), (1533, 1641, 1914, 1915), (1587, 1523, 1909, 1887), (1623, 1498, 1890, 1902), (1711, 1815, 1646, 1538), (1567, 1714, 1815, 1711), (1714, 1513, 1621, 1815), (1715, 1816, 1645, 1537), (1568, 1718, 1816, 1715), (1718, 1536, 1600, 1816), (1719, 1817, 1598, 1534), (1569, 1722, 1817, 1719), (1722, 1535, 1599, 1817), (1762, 1717, 1849, 1872), (1570, 1726, 1818, 1723), (1755, 1646, 1862, 1867), (1498, 1591, 1889, 1890), (1518, 1626, 1904, 1905), (1635, 1492, 1884, 1910), (1727, 1819, 1576, 1512), (1571, 1730, 1819, 1727), (1730, 1522, 1586, 1819), (1731, 1820, 1640, 1532), (1572, 1734, 1820, 1731), (1734, 1519, 1583, 1820), (1735, 1821, 1637, 1529), (1573, 1738, 1821, 1735), (1738, 1516, 1580, 1821), (1739, 1822, 1634, 1526), (1574, 1742, 1822, 1739), (1742, 1513, 1577, 1822), (1878, 1841, 1830, 1829), (1877, 1839, 1838, 1837), (1876, 1857, 1832, 1862), (1874, 1823, 1855, 1864), (1870, 1850, 1848, 1847), (1862, 1832, 1831, 1867), (1839, 1868, 1860, 1838), (1836, 1840, 1869, 1859), (1827, 1870, 1847, 1828), (1852, 1851, 1870, 1827), (1858, 1834, 1861, 1871), (1845, 1872, 1849, 1846), (1826, 1825, 1872, 1845), (1825, 1856, 1865, 1872), (1835, 1873, 1840, 1836), (1844, 1843, 1874, 1863), (1843, 1824, 1823, 1874), (1834, 1833, 1875, 1861), (1853, 1878, 1829, 1854), (1866, 1842, 1841, 1878), (1624, 1499, 1834, 1858), (1817, 1599, 1839, 1877), (1525, 1633, 1841, 1842), (1513, 1714, 1864, 1855), (1764, 1712, 1863, 1874), (1577, 1513, 1855, 1823), (1522, 1723, 1853, 1854), (1487, 1586, 1829, 1830), (1818, 1726, 1866, 1878), (1627, 1502, 1836, 1859), (1723, 1818, 1878, 1853), (1516, 1716, 1865, 1856), (1528, 1636, 1843, 1844), (1592, 1765, 1875, 1833), (1580, 1516, 1856, 1825), (1496, 1589, 1831, 1832), (1765, 1644, 1861, 1875), (1630, 1505, 1838, 1860), (1601, 1759, 1869, 1840), (1531, 1639, 1845, 1846), (1583, 1519, 1852, 1827), (1759, 1627, 1859, 1869), (1499, 1592, 1833, 1834), (1633, 1487, 1830, 1841), (1534, 1642, 1847, 1848), (1721, 1760, 1870, 1851), (1586, 1522, 1854, 1829), (1502, 1595, 1835, 1836), (1636, 1489, 1824, 1843), (1760, 1719, 1850, 1870), (1726, 1525, 1842, 1866), (1505, 1598, 1837, 1838), (1761, 1624, 1858, 1871), (1639, 1493, 1826, 1845), (1646, 1815, 1876, 1862), (1644, 1761, 1871, 1861), (1959, 1912, 1886, 1885), (1958, 1895, 1894, 1893), (1957, 1896, 1897, 1920), (1956, 1904, 1892, 1922), (1955, 1924, 1923, 1899), (1954, 1925, 1926, 1927), (1953, 1883, 1905, 1928), (1952, 1929, 1921, 1898), (1951, 1930, 1931, 1932), (1950, 1918, 1919, 1933), (1949, 1934, 1915, 1914), (1948, 1935, 1936, 1937), (1947, 1916, 1917, 1938), (1946, 1939, 1907, 1906), (1945, 1940, 1941, 1942), (1944, 1891, 1913, 1943), (1940, 1944, 1943, 1941), (1923, 1922, 1944, 1940), (1922, 1892, 1891, 1944), (1916, 1945, 1942, 1917), (1897, 1899, 1945, 1916), (1899, 1923, 1940, 1945), (1895, 1946, 1906, 1894), (1917, 1942, 1946, 1895), (1942, 1941, 1939, 1946), (1935, 1947, 1938, 1936), (1921, 1920, 1947, 1935), (1920, 1897, 1916, 1947), (1900, 1948, 1937, 1901), (1888, 1898, 1948, 1900), (1898, 1921, 1935, 1948), (1879, 1949, 1914, 1880), (1901, 1937, 1949, 1879), (1937, 1936, 1934, 1949), (1930, 1950, 1933, 1931), (1903, 1902, 1950, 1930), (1902, 1890, 1918, 1950), (1908, 1951, 1932, 1909), (1882, 1881, 1951, 1908), (1881, 1903, 1930, 1951), (1887, 1952, 1898, 1888), (1909, 1932, 1952, 1887), (1932, 1931, 1929, 1952), (1925, 1953, 1928, 1926), (1911, 1910, 1953, 1925), (1910, 1884, 1883, 1953), (1918, 1954, 1927, 1919), (1890, 1889, 1954, 1918), (1889, 1911, 1925, 1954), (1896, 1955, 1899, 1897), (1919, 1927, 1955, 1896), (1927, 1926, 1924, 1955), (1924, 1956, 1922, 1923), (1926, 1928, 1956, 1924), (1928, 1905, 1904, 1956), (1929, 1957, 1920, 1921), (1931, 1933, 1957, 1929), (1933, 1919, 1896, 1957), (1934, 1958, 1893, 1915), (1936, 1938, 1958, 1934), (1938, 1917, 1895, 1958), (1939, 1959, 1885, 1907), (1941, 1943, 1959, 1939), (1943, 1913, 1912, 1959)])
me_plane_001.use_remesh_preserve_volume = False
me_plane_001.use_remesh_preserve_attributes = False
me_plane_001.use_mirror_vertex_groups = False
me_plane_001.update()

# ---- objects
ob_castlelevel2 = bpy.data.objects.new('CastleLevel2', me_plane_001)
ob_lamp = bpy.data.objects.new('Lamp', light_lamp)
ob_camera = bpy.data.objects.new('Camera', cam_camera)

# ---- transforms, parenting, visibility, modifiers, constraints
ob_castlelevel2.location = (0.0, 0.0, 0.0)
ob_castlelevel2.scale = (7.0, 7.0, 7.0)
ob_castlelevel2.lineart.crease_threshold = 0.0
ob_lamp.location = (4.076, 1.005, 5.904)
ob_lamp.rotation_euler = (0.6503, 0.05522, 1.866)
ob_lamp.lock_rotations_4d = False
ob_lamp.empty_display_type = 'ARROWS'
ob_lamp.color = (0.0, 0.0, 0.0, 0.0)
ob_lamp.lineart.crease_threshold = 0.0
ob_camera.location = (7.481, -6.508, 5.344)
ob_camera.rotation_euler = (1.109, 0.0, 0.8149)
ob_camera.lock_rotations_4d = False
ob_camera.empty_display_type = 'ARROWS'
ob_camera.color = (0.0, 0.0, 0.0, 0.0)
ob_camera.display_type = 'WIRE'
ob_camera.lineart.crease_threshold = 0.0

# ---- collection membership
col_collection_1.objects.link(ob_castlelevel2)
col_collection_1.objects.link(ob_lamp)
col_collection_1.objects.link(ob_camera)

# ---- scene / render settings (as saved in the file)
scene.camera = ob_camera
scene.frame_start = 1; scene.frame_end = 250; scene.frame_set(1)
scene.render.engine = 'BLENDER_EEVEE_NEXT'
scene.render.resolution_percentage = 50
scene.render.dither_intensity = 0.0
scene.cycles.use_denoising = False
scene.cycles.samples = 128
scene.cycles.sampling_pattern = 'TABULATED_SOBOL'
scene.cycles.use_adaptive_sampling = False
scene.cycles.use_light_tree = False
scene.cycles.blur_glossy = 0.0
scene.cycles.sample_clamp_indirect = 0.0
scene.view_settings.view_transform = 'Standard'
bpy.context.view_layer.update()
